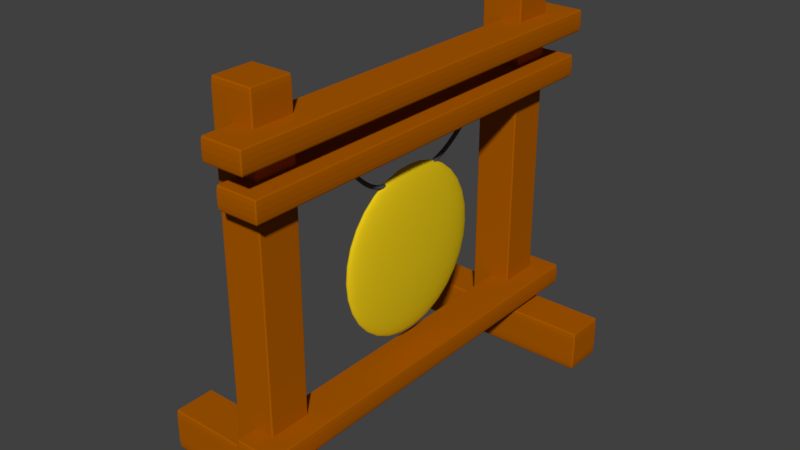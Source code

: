 # Source: Gong.blend  (saved by Blender 2.79.0; exported with 4.5.12 LTS)
import bpy
from mathutils import Matrix  # noqa: F401  (used for matrix-valued properties, if any)

bpy.ops.wm.read_factory_settings(use_empty=True)
scene = bpy.context.scene
scene.name = 'Scene'

# ---- collections
col_collection_1 = bpy.data.collections.new('Collection 1'); scene.collection.children.link(col_collection_1)

# ---- materials (node trees are filled in below, after node groups)
mat_string = bpy.data.materials.new('String')
mat_string.alpha_threshold = 0.0
mat_string.use_transparent_shadow = False
mat_string.diffuse_color = (0.1025, 0.1025, 0.1025, 1.0)
mat_string.roughness = 0.5
mat_wood = bpy.data.materials.new('Wood')
mat_wood.alpha_threshold = 0.0
mat_wood.use_transparent_shadow = False
mat_wood.diffuse_color = (0.4, 0.1, 0.0, 1.0)
mat_wood.roughness = 0.5
mat_gong = bpy.data.materials.new('Gong')
mat_gong.alpha_threshold = 0.0
mat_gong.use_transparent_shadow = False
mat_gong.diffuse_color = (0.8, 0.564, 0.008672, 1.0)
mat_gong.roughness = 0.5

# ---- material node trees

# ---- world
world_world = bpy.data.worlds.new('World'); scene.world = world_world
world_world.color = (0.05088, 0.05088, 0.05088)
world_world.use_sun_shadow = False
world_world.sun_shadow_jitter_overblur = 0.0
world_world.cycles.sampling_method = 'MANUAL'

# ---- meshes
me_cube_002 = bpy.data.meshes.new('Cube.002')
me_cube_002.from_pydata([(-1.404, -8.938, -0.7416), (-1.404, -9.0, -0.6791), (-1.466, -8.938, -0.6791), (-1.404, -8.969, -0.7332), (-1.435, -8.938, -0.7332), (-1.434, -8.967, -0.7251), (-1.435, -8.992, -0.6791), (-1.404, -8.992, -0.7103), (-1.434, -8.984, -0.709), (-1.458, -8.938, -0.7103), (-1.458, -8.969, -0.6791), (-1.45, -8.967, -0.709), (-1.404, -9.0, 1.196), (-1.404, -8.938, 1.258), (-1.466, -8.938, 1.196), (-1.404, -8.992, 1.227), (-1.435, -8.992, 1.196), (-1.434, -8.984, 1.226), (-1.435, -8.938, 1.25), (-1.404, -8.969, 1.25), (-1.434, -8.967, 1.242), (-1.458, -8.969, 1.196), (-1.458, -8.938, 1.227), (-1.45, -8.967, 1.226), (-1.404, -7.062, -0.7416), (-1.466, -7.062, -0.6791), (-1.404, -7.0, -0.6791), (-1.435, -7.062, -0.7332), (-1.404, -7.031, -0.7332), (-1.434, -7.033, -0.7251), (-1.458, -7.031, -0.6791), (-1.458, -7.062, -0.7103), (-1.45, -7.033, -0.709), (-1.404, -7.008, -0.7103), (-1.435, -7.008, -0.6791), (-1.434, -7.016, -0.709), (-1.404, -7.062, 1.258), (-1.404, -7.0, 1.196), (-1.466, -7.062, 1.196), (-1.404, -7.031, 1.25), (-1.435, -7.062, 1.25), (-1.434, -7.033, 1.242), (-1.435, -7.008, 1.196), (-1.404, -7.008, 1.227), (-1.434, -7.016, 1.226), (-1.458, -7.062, 1.227), (-1.458, -7.031, 1.196), (-1.45, -7.033, 1.226), (0.4712, -8.938, -0.7416), (0.5337, -8.938, -0.6791), (0.4712, -9.0, -0.6791), (0.5024, -8.938, -0.7332), (0.4712, -8.969, -0.7332), (0.5011, -8.967, -0.7251), (0.5254, -8.969, -0.6791), (0.5254, -8.938, -0.7103), (0.5172, -8.967, -0.709), (0.4712, -8.992, -0.7103), (0.5024, -8.992, -0.6791), (0.5011, -8.984, -0.709), (0.4712, -8.938, 1.258), (0.4712, -9.0, 1.196), (0.5337, -8.938, 1.196), (0.4712, -8.969, 1.25), (0.5024, -8.938, 1.25), (0.5011, -8.967, 1.242), (0.5024, -8.992, 1.196), (0.4712, -8.992, 1.227), (0.5011, -8.984, 1.226), (0.5254, -8.938, 1.227), (0.5254, -8.969, 1.196), (0.5172, -8.967, 1.226), (0.4712, -7.062, -0.7416), (0.4712, -7.0, -0.6791), (0.5337, -7.062, -0.6791), (0.4712, -7.031, -0.7332), (0.5024, -7.062, -0.7332), (0.5011, -7.033, -0.7251), (0.5024, -7.008, -0.6791), (0.4712, -7.008, -0.7103), (0.5011, -7.016, -0.709), (0.5254, -7.062, -0.7103), (0.5254, -7.031, -0.6791), (0.5172, -7.033, -0.709), (0.4712, -7.062, 1.258), (0.5337, -7.062, 1.196), (0.4712, -7.0, 1.196), (0.5024, -7.062, 1.25), (0.4712, -7.031, 1.25), (0.5011, -7.033, 1.242), (0.5254, -7.031, 1.196), (0.5254, -7.062, 1.227), (0.5172, -7.033, 1.226), (0.4712, -7.008, 1.227), (0.5024, -7.008, 1.196), (0.5011, -7.016, 1.226), (-0.4038, -10.44, 0.9459), (-0.4038, -10.5, 1.008), (-0.4663, -10.44, 1.008), (-0.4038, -10.47, 0.9543), (-0.435, -10.44, 0.9543), (-0.4337, -10.47, 0.9624), (-0.435, -10.49, 1.008), (-0.4038, -10.49, 0.9772), (-0.4337, -10.48, 0.9785), (-0.4579, -10.44, 0.9772), (-0.4579, -10.47, 1.008), (-0.4498, -10.47, 0.9785), (-0.4038, -10.5, 1.008), (-0.4038, -10.44, 1.071), (-0.4663, -10.44, 1.008), (-0.4038, -10.49, 1.04), (-0.435, -10.49, 1.008), (-0.4337, -10.48, 1.038), (-0.435, -10.44, 1.063), (-0.4038, -10.47, 1.063), (-0.4337, -10.47, 1.054), (-0.4579, -10.47, 1.008), (-0.4579, -10.44, 1.04), (-0.4498, -10.47, 1.038), (-0.4038, 10.44, 0.9459), (-0.4663, 10.44, 1.008), (-0.4038, 10.5, 1.008), (-0.435, 10.44, 0.9543), (-0.4038, 10.47, 0.9543), (-0.4337, 10.47, 0.9624), (-0.4579, 10.47, 1.008), (-0.4579, 10.44, 0.9772), (-0.4498, 10.47, 0.9785), (-0.4038, 10.49, 0.9772), (-0.435, 10.49, 1.008), (-0.4337, 10.48, 0.9785), (-0.4038, 10.44, 1.071), (-0.4038, 10.5, 1.008), (-0.4663, 10.44, 1.008), (-0.4038, 10.47, 1.063), (-0.435, 10.44, 1.063), (-0.4337, 10.47, 1.054), (-0.435, 10.49, 1.008), (-0.4038, 10.49, 1.04), (-0.4337, 10.48, 1.038), (-0.4579, 10.44, 1.04), (-0.4579, 10.47, 1.008), (-0.4498, 10.47, 1.038), (1.471, -10.44, 0.9459), (1.534, -10.44, 1.008), (1.471, -10.5, 1.008), (1.502, -10.44, 0.9543), (1.471, -10.47, 0.9543), (1.501, -10.47, 0.9624), (1.525, -10.47, 1.008), (1.525, -10.44, 0.9772), (1.517, -10.47, 0.9785), (1.471, -10.49, 0.9772), (1.502, -10.49, 1.008), (1.501, -10.48, 0.9785), (1.471, -10.44, 1.071), (1.471, -10.5, 1.008), (1.534, -10.44, 1.008), (1.471, -10.47, 1.063), (1.502, -10.44, 1.063), (1.501, -10.47, 1.054), (1.502, -10.49, 1.008), (1.471, -10.49, 1.04), (1.501, -10.48, 1.038), (1.525, -10.44, 1.04), (1.525, -10.47, 1.008), (1.517, -10.47, 1.038), (1.471, 10.44, 0.9459), (1.471, 10.5, 1.008), (1.534, 10.44, 1.008), (1.471, 10.47, 0.9543), (1.502, 10.44, 0.9543), (1.501, 10.47, 0.9624), (1.502, 10.49, 1.008), (1.471, 10.49, 0.9772), (1.501, 10.48, 0.9785), (1.525, 10.44, 0.9772), (1.525, 10.47, 1.008), (1.517, 10.47, 0.9785), (1.471, 10.44, 1.071), (1.534, 10.44, 1.008), (1.471, 10.5, 1.008), (1.502, 10.44, 1.063), (1.471, 10.47, 1.063), (1.501, 10.47, 1.054), (1.525, 10.47, 1.008), (1.525, 10.44, 1.04), (1.517, 10.47, 1.038), (1.471, 10.49, 1.04), (1.502, 10.49, 1.008), (1.501, 10.48, 1.038), (4.534, 8.938, -0.9291), (4.471, 8.938, -0.9916), (4.471, 9.0, -0.9291), (4.525, 8.938, -0.9603), (4.525, 8.969, -0.9291), (4.517, 8.967, -0.959), (4.471, 8.969, -0.9832), (4.502, 8.938, -0.9832), (4.501, 8.967, -0.9751), (4.502, 8.992, -0.9291), (4.471, 8.992, -0.9603), (4.501, 8.984, -0.959), (4.534, 7.063, -0.9291), (4.471, 7.0, -0.9291), (4.471, 7.063, -0.9916), (4.525, 7.031, -0.9291), (4.525, 7.063, -0.9603), (4.517, 7.033, -0.959), (4.471, 7.008, -0.9603), (4.502, 7.008, -0.9291), (4.501, 7.016, -0.959), (4.502, 7.063, -0.9832), (4.471, 7.031, -0.9832), (4.501, 7.033, -0.9751), (-5.404, 7.0, -0.9291), (-5.466, 7.063, -0.9291), (-5.404, 7.063, -0.9916), (-5.435, 7.008, -0.9291), (-5.404, 7.008, -0.9603), (-5.434, 7.016, -0.959), (-5.458, 7.063, -0.9603), (-5.458, 7.031, -0.9291), (-5.45, 7.033, -0.959), (-5.404, 7.031, -0.9832), (-5.435, 7.063, -0.9832), (-5.434, 7.033, -0.9751), (-5.404, 9.0, -0.9291), (-5.404, 8.938, -0.9916), (-5.466, 8.938, -0.9291), (-5.404, 8.992, -0.9603), (-5.435, 8.992, -0.9291), (-5.434, 8.984, -0.959), (-5.435, 8.938, -0.9832), (-5.404, 8.969, -0.9832), (-5.434, 8.967, -0.9751), (-5.458, 8.969, -0.9291), (-5.458, 8.938, -0.9603), (-5.45, 8.967, -0.959), (4.471, 9.0, -0.8041), (4.471, 8.937, -0.7416), (4.534, 8.937, -0.8041), (4.471, 8.992, -0.7729), (4.502, 8.992, -0.8041), (4.501, 8.984, -0.7742), (4.502, 8.937, -0.7499), (4.471, 8.969, -0.7499), (4.501, 8.967, -0.758), (4.525, 8.969, -0.8041), (4.525, 8.937, -0.7729), (4.517, 8.967, -0.7742), (4.471, 7.0, -0.8041), (4.534, 7.063, -0.8041), (4.471, 7.063, -0.7416), (4.502, 7.008, -0.8041), (4.471, 7.008, -0.7729), (4.501, 7.016, -0.7742), (4.525, 7.063, -0.7729), (4.525, 7.031, -0.8041), (4.517, 7.033, -0.7742), (4.471, 7.031, -0.7499), (4.502, 7.063, -0.7499), (4.501, 7.033, -0.758), (-5.466, 7.063, -0.8041), (-5.404, 7.0, -0.8041), (-5.404, 7.063, -0.7416), (-5.458, 7.031, -0.8041), (-5.458, 7.063, -0.7729), (-5.45, 7.033, -0.7742), (-5.404, 7.008, -0.7729), (-5.435, 7.008, -0.8041), (-5.434, 7.016, -0.7742), (-5.435, 7.063, -0.7499), (-5.404, 7.031, -0.7499), (-5.434, 7.033, -0.758), (-5.466, 8.938, -0.8041), (-5.404, 8.938, -0.7416), (-5.404, 9.0, -0.8041), (-5.458, 8.938, -0.7729), (-5.458, 8.969, -0.8041), (-5.45, 8.967, -0.7742), (-5.404, 8.969, -0.7499), (-5.435, 8.938, -0.7499), (-5.434, 8.967, -0.758), (-5.435, 8.992, -0.8041), (-5.404, 8.992, -0.7729), (-5.434, 8.984, -0.7742), (4.534, -7.062, -0.9291), (4.471, -7.062, -0.9916), (4.471, -7.0, -0.9291), (4.525, -7.062, -0.9603), (4.525, -7.031, -0.9291), (4.517, -7.033, -0.959), (4.471, -7.031, -0.9832), (4.502, -7.062, -0.9832), (4.501, -7.033, -0.9751), (4.502, -7.008, -0.9291), (4.471, -7.008, -0.9603), (4.501, -7.016, -0.959), (4.534, -8.937, -0.9291), (4.471, -9.0, -0.9291), (4.471, -8.937, -0.9916), (4.525, -8.969, -0.9291), (4.525, -8.937, -0.9603), (4.517, -8.967, -0.959), (4.471, -8.992, -0.9603), (4.502, -8.992, -0.9291), (4.501, -8.984, -0.959), (4.502, -8.937, -0.9832), (4.471, -8.969, -0.9832), (4.501, -8.967, -0.9751), (-5.404, -9.0, -0.9291), (-5.466, -8.937, -0.9291), (-5.404, -8.937, -0.9916), (-5.435, -8.992, -0.9291), (-5.404, -8.992, -0.9603), (-5.434, -8.984, -0.959), (-5.458, -8.937, -0.9603), (-5.458, -8.969, -0.9291), (-5.45, -8.967, -0.959), (-5.404, -8.969, -0.9832), (-5.435, -8.937, -0.9832), (-5.434, -8.967, -0.9751), (-5.404, -7.0, -0.9291), (-5.404, -7.062, -0.9916), (-5.466, -7.062, -0.9291), (-5.404, -7.008, -0.9603), (-5.435, -7.008, -0.9291), (-5.434, -7.016, -0.959), (-5.435, -7.062, -0.9832), (-5.404, -7.031, -0.9832), (-5.434, -7.033, -0.9751), (-5.458, -7.031, -0.9291), (-5.458, -7.062, -0.9603), (-5.45, -7.033, -0.959), (4.471, -7.0, -0.8041), (4.471, -7.063, -0.7416), (4.534, -7.063, -0.8041), (4.471, -7.008, -0.7729), (4.502, -7.008, -0.8041), (4.501, -7.016, -0.7742), (4.502, -7.063, -0.7499), (4.471, -7.031, -0.7499), (4.501, -7.033, -0.758), (4.525, -7.031, -0.8041), (4.525, -7.063, -0.7729), (4.517, -7.033, -0.7742), (4.471, -9.0, -0.8041), (4.534, -8.937, -0.8041), (4.471, -8.938, -0.7416), (4.502, -8.992, -0.8041), (4.471, -8.992, -0.7729), (4.501, -8.984, -0.7742), (4.525, -8.938, -0.7729), (4.525, -8.969, -0.8041), (4.517, -8.967, -0.7742), (4.471, -8.969, -0.7499), (4.502, -8.938, -0.7499), (4.501, -8.967, -0.758), (-5.466, -8.937, -0.8041), (-5.404, -9.0, -0.8041), (-5.404, -8.937, -0.7416), (-5.458, -8.969, -0.8041), (-5.458, -8.937, -0.7729), (-5.45, -8.967, -0.7742), (-5.404, -8.992, -0.7729), (-5.435, -8.992, -0.8041), (-5.434, -8.984, -0.7742), (-5.435, -8.937, -0.7499), (-5.404, -8.969, -0.7499), (-5.434, -8.967, -0.758), (-5.466, -7.062, -0.8041), (-5.404, -7.062, -0.7416), (-5.404, -7.0, -0.8041), (-5.458, -7.062, -0.7729), (-5.458, -7.031, -0.8041), (-5.45, -7.033, -0.7742), (-5.404, -7.031, -0.7499), (-5.435, -7.062, -0.7499), (-5.434, -7.033, -0.758), (-5.435, -7.008, -0.8041), (-5.404, -7.008, -0.7729), (-5.434, -7.016, -0.7742), (-1.404, 7.063, -0.7416), (-1.404, 7.0, -0.6791), (-1.466, 7.063, -0.6791), (-1.404, 7.031, -0.7332), (-1.435, 7.063, -0.7332), (-1.434, 7.033, -0.7251), (-1.435, 7.008, -0.6791), (-1.404, 7.008, -0.7103), (-1.434, 7.016, -0.709), (-1.458, 7.063, -0.7103), (-1.458, 7.031, -0.6791), (-1.45, 7.033, -0.709), (-1.404, 7.0, 1.196), (-1.404, 7.063, 1.258), (-1.466, 7.063, 1.196), (-1.404, 7.008, 1.227), (-1.435, 7.008, 1.196), (-1.434, 7.016, 1.226), (-1.435, 7.063, 1.25), (-1.404, 7.031, 1.25), (-1.434, 7.033, 1.242), (-1.458, 7.031, 1.196), (-1.458, 7.063, 1.227), (-1.45, 7.033, 1.226), (-1.404, 8.938, -0.7416), (-1.466, 8.938, -0.6791), (-1.404, 9.0, -0.6791), (-1.435, 8.938, -0.7332), (-1.404, 8.969, -0.7332), (-1.434, 8.967, -0.7251), (-1.458, 8.969, -0.6791), (-1.458, 8.938, -0.7103), (-1.45, 8.967, -0.709), (-1.404, 8.992, -0.7103), (-1.435, 8.992, -0.6791), (-1.434, 8.984, -0.709), (-1.404, 8.938, 1.258), (-1.404, 9.0, 1.196), (-1.466, 8.938, 1.196), (-1.404, 8.969, 1.25), (-1.435, 8.938, 1.25), (-1.434, 8.967, 1.242), (-1.435, 8.992, 1.196), (-1.404, 8.992, 1.227), (-1.434, 8.984, 1.226), (-1.458, 8.938, 1.227), (-1.458, 8.969, 1.196), (-1.45, 8.967, 1.226), (0.4712, 7.063, -0.7416), (0.5337, 7.063, -0.6791), (0.4712, 7.0, -0.6791), (0.5024, 7.063, -0.7332), (0.4712, 7.031, -0.7332), (0.5011, 7.033, -0.7251), (0.5254, 7.031, -0.6791), (0.5254, 7.063, -0.7103), (0.5172, 7.033, -0.709), (0.4712, 7.008, -0.7103), (0.5024, 7.008, -0.6791), (0.5011, 7.016, -0.709), (0.4712, 7.063, 1.258), (0.4712, 7.0, 1.196), (0.5337, 7.063, 1.196), (0.4712, 7.031, 1.25), (0.5024, 7.063, 1.25), (0.5011, 7.033, 1.242), (0.5024, 7.008, 1.196), (0.4712, 7.008, 1.227), (0.5011, 7.016, 1.226), (0.5254, 7.063, 1.227), (0.5254, 7.031, 1.196), (0.5172, 7.033, 1.226), (0.4712, 8.938, -0.7416), (0.4712, 9.0, -0.6791), (0.5337, 8.938, -0.6791), (0.4712, 8.969, -0.7332), (0.5024, 8.938, -0.7332), (0.5011, 8.967, -0.7251), (0.5024, 8.992, -0.6791), (0.4712, 8.992, -0.7103), (0.5011, 8.984, -0.709), (0.5254, 8.938, -0.7103), (0.5254, 8.969, -0.6791), (0.5172, 8.967, -0.709), (0.4712, 8.938, 1.258), (0.5337, 8.938, 1.196), (0.4712, 9.0, 1.196), (0.5024, 8.938, 1.25), (0.4712, 8.969, 1.25), (0.5011, 8.967, 1.242), (0.5254, 8.969, 1.196), (0.5254, 8.938, 1.227), (0.5172, 8.967, 1.226), (0.4712, 8.992, 1.227), (0.5024, 8.992, 1.196), (0.5011, 8.984, 1.226), (-0.4038, -9.938, 0.6959), (-0.4038, -10.0, 0.7584), (-0.4663, -9.938, 0.7584), (-0.4038, -9.969, 0.7043), (-0.435, -9.938, 0.7043), (-0.4337, -9.967, 0.7124), (-0.435, -9.992, 0.7584), (-0.4038, -9.992, 0.7272), (-0.4337, -9.984, 0.7285), (-0.4579, -9.938, 0.7272), (-0.4579, -9.969, 0.7584), (-0.4498, -9.967, 0.7285), (-0.4038, -10.0, 0.7584), (-0.4038, -9.938, 0.8209), (-0.4663, -9.938, 0.7584), (-0.4038, -9.992, 0.7896), (-0.435, -9.992, 0.7584), (-0.4337, -9.984, 0.7883), (-0.435, -9.938, 0.8126), (-0.4038, -9.969, 0.8126), (-0.4337, -9.967, 0.8045), (-0.4579, -9.969, 0.7584), (-0.4579, -9.938, 0.7896), (-0.4498, -9.967, 0.7883), (-0.4038, 9.938, 0.6959), (-0.4663, 9.938, 0.7584), (-0.4038, 10.0, 0.7584), (-0.435, 9.938, 0.7043), (-0.4038, 9.969, 0.7043), (-0.4337, 9.967, 0.7124), (-0.4579, 9.969, 0.7584), (-0.4579, 9.938, 0.7272), (-0.4498, 9.967, 0.7285), (-0.4038, 9.992, 0.7272), (-0.435, 9.992, 0.7584), (-0.4337, 9.984, 0.7285), (-0.4038, 9.938, 0.8209), (-0.4038, 10.0, 0.7584), (-0.4663, 9.938, 0.7584), (-0.4038, 9.969, 0.8126), (-0.435, 9.938, 0.8126), (-0.4337, 9.967, 0.8045), (-0.435, 9.992, 0.7584), (-0.4038, 9.992, 0.7896), (-0.4337, 9.984, 0.7883), (-0.4579, 9.938, 0.7896), (-0.4579, 9.969, 0.7584), (-0.4498, 9.967, 0.7883), (1.471, -9.938, 0.6959), (1.534, -9.938, 0.7584), (1.471, -10.0, 0.7584), (1.502, -9.938, 0.7043), (1.471, -9.969, 0.7043), (1.501, -9.967, 0.7124), (1.525, -9.969, 0.7584), (1.525, -9.938, 0.7272), (1.517, -9.967, 0.7285), (1.471, -9.992, 0.7272), (1.502, -9.992, 0.7584), (1.501, -9.984, 0.7285), (1.471, -9.938, 0.8209), (1.471, -10.0, 0.7584), (1.534, -9.938, 0.7584), (1.471, -9.969, 0.8126), (1.502, -9.938, 0.8126), (1.501, -9.967, 0.8045), (1.502, -9.992, 0.7584), (1.471, -9.992, 0.7896), (1.501, -9.984, 0.7883), (1.525, -9.938, 0.7896), (1.525, -9.969, 0.7584), (1.517, -9.967, 0.7883), (1.471, 9.938, 0.6959), (1.471, 10.0, 0.7584), (1.534, 9.938, 0.7584), (1.471, 9.969, 0.7043), (1.502, 9.938, 0.7043), (1.501, 9.967, 0.7124), (1.502, 9.992, 0.7584), (1.471, 9.992, 0.7272), (1.501, 9.984, 0.7285), (1.525, 9.938, 0.7272), (1.525, 9.969, 0.7584), (1.517, 9.967, 0.7285), (1.471, 9.938, 0.8209), (1.534, 9.938, 0.7584), (1.471, 10.0, 0.7584), (1.502, 9.938, 0.8126), (1.471, 9.969, 0.8126), (1.501, 9.967, 0.8045), (1.525, 9.969, 0.7584), (1.525, 9.938, 0.7896), (1.517, 9.967, 0.7883), (1.471, 9.992, 0.7896), (1.502, 9.992, 0.7584), (1.501, 9.984, 0.7883), (-0.4038, -9.938, -0.6791), (-0.4038, -10.0, -0.6166), (-0.4663, -9.938, -0.6166), (-0.4038, -9.969, -0.6707), (-0.435, -9.938, -0.6707), (-0.4337, -9.967, -0.6626), (-0.435, -9.992, -0.6166), (-0.4038, -9.992, -0.6478), (-0.4337, -9.984, -0.6465), (-0.4579, -9.938, -0.6478), (-0.4579, -9.969, -0.6166), (-0.4498, -9.967, -0.6465), (-0.4038, -10.0, -0.6166), (-0.4038, -9.938, -0.5541), (-0.4663, -9.938, -0.6166), (-0.4038, -9.992, -0.5854), (-0.435, -9.992, -0.6166), (-0.4337, -9.984, -0.5867), (-0.435, -9.938, -0.5624), (-0.4038, -9.969, -0.5624), (-0.4337, -9.967, -0.5705), (-0.4579, -9.969, -0.6166), (-0.4579, -9.938, -0.5854), (-0.4498, -9.967, -0.5867), (-0.4038, 9.938, -0.6791), (-0.4663, 9.938, -0.6166), (-0.4038, 10.0, -0.6166), (-0.435, 9.938, -0.6707), (-0.4038, 9.969, -0.6707), (-0.4337, 9.967, -0.6626), (-0.4579, 9.969, -0.6166), (-0.4579, 9.938, -0.6478), (-0.4498, 9.967, -0.6465), (-0.4038, 9.992, -0.6478), (-0.435, 9.992, -0.6166), (-0.4337, 9.984, -0.6465), (-0.4038, 9.938, -0.5541), (-0.4038, 10.0, -0.6166), (-0.4663, 9.938, -0.6166), (-0.4038, 9.969, -0.5624), (-0.435, 9.938, -0.5624), (-0.4337, 9.967, -0.5705), (-0.435, 9.992, -0.6166), (-0.4038, 9.992, -0.5854), (-0.4337, 9.984, -0.5867), (-0.4579, 9.938, -0.5854), (-0.4579, 9.969, -0.6166), (-0.4498, 9.967, -0.5867), (1.471, -9.938, -0.6791), (1.534, -9.938, -0.6166), (1.471, -10.0, -0.6166), (1.502, -9.938, -0.6707), (1.471, -9.969, -0.6707), (1.501, -9.967, -0.6626), (1.525, -9.969, -0.6166), (1.525, -9.938, -0.6478), (1.517, -9.967, -0.6465), (1.471, -9.992, -0.6478), (1.502, -9.992, -0.6166), (1.501, -9.984, -0.6465), (1.471, -9.938, -0.5541), (1.471, -10.0, -0.6166), (1.534, -9.938, -0.6166), (1.471, -9.969, -0.5624), (1.502, -9.938, -0.5624), (1.501, -9.967, -0.5705), (1.502, -9.992, -0.6166), (1.471, -9.992, -0.5854), (1.501, -9.984, -0.5867), (1.525, -9.938, -0.5854), (1.525, -9.969, -0.6166), (1.517, -9.967, -0.5867), (1.471, 9.938, -0.6791), (1.471, 10.0, -0.6166), (1.534, 9.938, -0.6166), (1.471, 9.969, -0.6707), (1.502, 9.938, -0.6707), (1.501, 9.967, -0.6626), (1.502, 9.992, -0.6166), (1.471, 9.992, -0.6478), (1.501, 9.984, -0.6465), (1.525, 9.938, -0.6478), (1.525, 9.969, -0.6166), (1.517, 9.967, -0.6465), (1.471, 9.938, -0.5541), (1.534, 9.938, -0.6166), (1.471, 10.0, -0.6166), (1.502, 9.938, -0.5624), (1.471, 9.969, -0.5624), (1.501, 9.967, -0.5705), (1.525, 9.969, -0.6166), (1.525, 9.938, -0.5854), (1.517, 9.967, -0.5867), (1.471, 9.992, -0.5854), (1.502, 9.992, -0.6166), (1.501, 9.984, -0.5867), (0.03371, 0.7804, 0.4988), (0.04596, 0.7742, 0.4988), (0.05774, 1.519, 0.4704), (0.06859, 2.205, 0.4242), (0.07811, 2.806, 0.362), (0.08592, 3.3, 0.2862), (0.09172, 3.666, 0.1998), (0.09529, 3.892, 0.106), (0.0965, 3.968, 0.008427), (0.09529, 3.892, -0.08912), (0.09172, 3.666, -0.1829), (0.08592, 3.3, -0.2694), (0.07811, 2.806, -0.3451), (0.06859, 2.205, -0.4073), (0.05774, 1.519, -0.4535), (0.04596, 0.7742, -0.482), (0.05801, 0.7558, 0.4988), (0.08139, 1.483, 0.4704), (0.1029, 2.152, 0.4242), (0.1218, 2.74, 0.362), (0.1373, 3.221, 0.2862), (0.1488, 3.579, 0.1998), (0.1559, 3.8, 0.106), (0.1583, 3.874, 0.008427), (0.1559, 3.8, -0.08912), (0.1488, 3.579, -0.1829), (0.1373, 3.221, -0.2694), (0.1218, 2.74, -0.3451), (0.1029, 2.152, -0.4073), (0.08139, 1.483, -0.4535), (0.05801, 0.7558, -0.482), (0.06969, 0.7256, 0.4988), (0.1043, 1.423, 0.4704), (0.1362, 2.066, 0.4242), (0.1641, 2.63, 0.362), (0.1871, 3.092, 0.2862), (0.2041, 3.436, 0.1998), (0.2146, 3.648, 0.106), (0.2181, 3.719, 0.008427), (0.2146, 3.648, -0.08912), (0.2041, 3.436, -0.1829), (0.1871, 3.092, -0.2694), (0.1641, 2.63, -0.3451), (0.1362, 2.066, -0.4073), (0.1043, 1.423, -0.4535), (0.06969, 0.7256, -0.482), (0.08079, 0.6838, 0.4988), (0.1261, 1.341, 0.4704), (0.1678, 1.947, 0.4242), (0.2044, 2.479, 0.362), (0.2344, 2.914, 0.2862), (0.2567, 3.238, 0.1998), (0.2704, 3.438, 0.106), (0.2751, 3.505, 0.008427), (0.2704, 3.438, -0.08912), (0.2567, 3.238, -0.1829), (0.2344, 2.914, -0.2694), (0.2044, 2.479, -0.3451), (0.1678, 1.947, -0.4073), (0.1261, 1.341, -0.4535), (0.08079, 0.6838, -0.482), (0.09116, 0.6313, 0.4988), (0.1464, 1.238, 0.4704), (0.1973, 1.798, 0.4242), (0.2419, 2.288, 0.362), (0.2786, 2.691, 0.2862), (0.3058, 2.99, 0.1998), (0.3225, 3.174, 0.106), (0.3282, 3.236, 0.008427), (0.3225, 3.174, -0.08912), (0.3058, 2.99, -0.1829), (0.2786, 2.691, -0.2694), (0.2419, 2.288, -0.3451), (0.1973, 1.798, -0.4073), (0.1464, 1.238, -0.4535), (0.09116, 0.6313, -0.482), (0.1006, 0.5689, 0.4988), (0.1649, 1.116, 0.4704), (0.2242, 1.62, 0.4242), (0.2762, 2.062, 0.362), (0.3189, 2.424, 0.2862), (0.3506, 2.694, 0.1998), (0.3701, 2.86, 0.106), (0.3767, 2.916, 0.008427), (0.3701, 2.86, -0.08912), (0.3506, 2.694, -0.1829), (0.3189, 2.424, -0.2694), (0.2762, 2.062, -0.3451), (0.2242, 1.62, -0.4073), (0.1649, 1.116, -0.4535), (0.1006, 0.5689, -0.482), (0.109, 0.4974, 0.4988), (0.1814, 0.9757, 0.4704), (0.2482, 1.417, 0.4242), (0.3067, 1.803, 0.362), (0.3547, 2.12, 0.2862), (0.3903, 2.356, 0.1998), (0.4123, 2.501, 0.106), (0.4197, 2.55, 0.008427), (0.4123, 2.501, -0.08912), (0.3903, 2.356, -0.1829), (0.3547, 2.12, -0.2694), (0.3067, 1.803, -0.3451), (0.2482, 1.417, -0.4073), (0.1814, 0.9757, -0.4535), (0.109, 0.4974, -0.482), (0.1162, 0.4181, 0.4988), (0.1956, 0.8202, 0.4704), (0.2687, 1.191, 0.4242), (0.3328, 1.516, 0.362), (0.3854, 1.782, 0.2862), (0.4245, 1.98, 0.1998), (0.4486, 2.102, 0.106), (0.4567, 2.143, 0.008427), (0.4486, 2.102, -0.08912), (0.4245, 1.98, -0.1829), (0.3854, 1.782, -0.2694), (0.3328, 1.516, -0.3451), (0.2687, 1.191, -0.4073), (0.1956, 0.8202, -0.4535), (0.1162, 0.4181, -0.482), (0.1221, 0.3323, 0.4988), (0.2072, 0.6518, 0.4704), (0.2856, 0.9462, 0.4242), (0.3542, 1.204, 0.362), (0.4106, 1.416, 0.2862), (0.4525, 1.573, 0.1998), (0.4783, 1.67, 0.106), (0.487, 1.703, 0.008427), (0.4783, 1.67, -0.08912), (0.4525, 1.573, -0.1829), (0.4106, 1.416, -0.2694), (0.3542, 1.204, -0.3451), (0.2856, 0.9462, -0.4073), (0.2072, 0.6518, -0.4535), (0.1221, 0.3323, -0.482), (0.1267, 0.2411, 0.4988), (0.216, 0.473, 0.4704), (0.2984, 0.6867, 0.4242), (0.3706, 0.874, 0.362), (0.4299, 1.028, 0.2862), (0.4739, 1.142, 0.1998), (0.501, 1.212, 0.106), (0.5102, 1.236, 0.008427), (0.501, 1.212, -0.08912), (0.4739, 1.142, -0.1829), (0.4299, 1.028, -0.2694), (0.3706, 0.874, -0.3451), (0.2984, 0.6867, -0.4073), (0.216, 0.473, -0.4535), (0.1267, 0.2411, -0.482), (0.1297, 0.1462, 0.4988), (0.222, 0.2868, 0.4704), (0.3071, 0.4164, 0.4242), (0.3817, 0.53, 0.362), (0.4429, 0.6232, 0.2862), (0.4884, 0.6925, 0.1998), (0.5164, 0.7351, 0.106), (0.5258, 0.7495, 0.008427), (0.5164, 0.7351, -0.08912), (0.4884, 0.6925, -0.1829), (0.4429, 0.6232, -0.2694), (0.3817, 0.53, -0.3451), (0.3071, 0.4164, -0.4073), (0.222, 0.2868, -0.4535), (0.1297, 0.1462, -0.482), (0.1313, 0.049, 0.4988), (0.225, 0.09611, 0.4704), (0.3115, 0.1395, 0.4242), (0.3873, 0.1776, 0.362), (0.4494, 0.2088, 0.2862), (0.4956, 0.232, 0.1998), (0.5241, 0.2463, 0.106), (0.5337, 0.2512, 0.008427), (0.5241, 0.2463, -0.08912), (0.4956, 0.232, -0.1829), (0.4494, 0.2088, -0.2694), (0.3873, 0.1776, -0.3451), (0.3115, 0.1395, -0.4073), (0.225, 0.09611, -0.4535), (0.1313, 0.049, -0.482), (0.1313, -0.049, 0.4988), (0.225, -0.09612, 0.4704), (0.3115, -0.1395, 0.4242), (0.3873, -0.1776, 0.362), (0.4494, -0.2088, 0.2862), (0.4956, -0.232, 0.1998), (0.5241, -0.2463, 0.106), (0.5337, -0.2512, 0.008427), (0.5241, -0.2463, -0.08912), (0.4956, -0.232, -0.1829), (0.4494, -0.2088, -0.2694), (0.3873, -0.1776, -0.3451), (0.3115, -0.1395, -0.4073), (0.225, -0.09612, -0.4535), (0.1313, -0.049, -0.482), (0.1297, -0.1462, 0.4988), (0.222, -0.2868, 0.4704), (0.3071, -0.4164, 0.4242), (0.3817, -0.53, 0.362), (0.4429, -0.6232, 0.2862), (0.4884, -0.6925, 0.1998), (0.5164, -0.7351, 0.106), (0.5258, -0.7495, 0.008427), (0.5164, -0.7351, -0.08912), (0.4884, -0.6925, -0.1829), (0.4429, -0.6232, -0.2694), (0.3817, -0.53, -0.3451), (0.3071, -0.4164, -0.4073), (0.222, -0.2868, -0.4535), (0.1297, -0.1462, -0.482), (0.1267, -0.2411, 0.4988), (0.216, -0.473, 0.4704), (0.2984, -0.6867, 0.4242), (0.3706, -0.874, 0.362), (0.4299, -1.028, 0.2862), (0.4739, -1.142, 0.1998), (0.501, -1.212, 0.106), (0.5102, -1.236, 0.008427), (0.501, -1.212, -0.08912), (0.4739, -1.142, -0.1829), (0.4299, -1.028, -0.2694), (0.3706, -0.874, -0.3451), (0.2984, -0.6867, -0.4073), (0.216, -0.473, -0.4535), (0.1267, -0.2411, -0.482), (0.1221, -0.3323, 0.4988), (0.2072, -0.6518, 0.4704), (0.2856, -0.9462, 0.4242), (0.3542, -1.204, 0.362), (0.4106, -1.416, 0.2862), (0.4525, -1.573, 0.1998), (0.4783, -1.67, 0.106), (0.487, -1.703, 0.008427), (0.4783, -1.67, -0.08912), (0.4525, -1.573, -0.1829), (0.4106, -1.416, -0.2694), (0.3542, -1.204, -0.3451), (0.2856, -0.9462, -0.4073), (0.2072, -0.6518, -0.4535), (0.1221, -0.3323, -0.482), (0.1162, -0.4181, 0.4988), (0.1956, -0.8202, 0.4704), (0.2687, -1.191, 0.4242), (0.3328, -1.516, 0.362), (0.3854, -1.782, 0.2862), (0.4245, -1.98, 0.1998), (0.4486, -2.102, 0.106), (0.4567, -2.143, 0.008427), (0.4486, -2.102, -0.08912), (0.4245, -1.98, -0.1829), (0.3854, -1.782, -0.2694), (0.3328, -1.516, -0.3451), (0.2687, -1.191, -0.4073), (0.1956, -0.8202, -0.4535), (0.1162, -0.4181, -0.482), (0.109, -0.4974, 0.4988), (0.1814, -0.9757, 0.4704), (0.2482, -1.417, 0.4242), (0.3067, -1.803, 0.362), (0.3547, -2.12, 0.2862), (0.3903, -2.356, 0.1998), (0.4123, -2.501, 0.106), (0.4197, -2.55, 0.008427), (0.4123, -2.501, -0.08912), (0.3903, -2.356, -0.1829), (0.3547, -2.12, -0.2694), (0.3067, -1.803, -0.3451), (0.2482, -1.417, -0.4073), (0.1814, -0.9757, -0.4535), (0.109, -0.4974, -0.482), (0.1006, -0.5689, 0.4988), (0.1649, -1.116, 0.4704), (0.2242, -1.62, 0.4242), (0.2762, -2.062, 0.362), (0.3189, -2.424, 0.2862), (0.3506, -2.694, 0.1998), (0.3701, -2.86, 0.106), (0.3767, -2.916, 0.008427), (0.3701, -2.86, -0.08912), (0.3506, -2.694, -0.1829), (0.3189, -2.424, -0.2694), (0.2762, -2.062, -0.3451), (0.2242, -1.62, -0.4073), (0.1649, -1.116, -0.4535), (0.1006, -0.5689, -0.482), (0.09116, -0.6313, 0.4988), (0.1464, -1.238, 0.4704), (0.1973, -1.798, 0.4242), (0.2419, -2.288, 0.362), (0.2786, -2.691, 0.2862), (0.3058, -2.99, 0.1998), (0.3225, -3.174, 0.106), (0.3282, -3.236, 0.008427), (0.3225, -3.174, -0.08912), (0.3058, -2.99, -0.1829), (0.2786, -2.691, -0.2694), (0.2419, -2.288, -0.3451), (0.1973, -1.798, -0.4073), (0.1464, -1.238, -0.4535), (0.09116, -0.6313, -0.482), (0.08079, -0.6838, 0.4988), (0.1261, -1.341, 0.4704), (0.1678, -1.947, 0.4242), (0.2044, -2.479, 0.362), (0.2344, -2.914, 0.2862), (0.2567, -3.238, 0.1998), (0.2704, -3.438, 0.106), (0.2751, -3.505, 0.008427), (0.2704, -3.438, -0.08912), (0.2567, -3.238, -0.1829), (0.2344, -2.914, -0.2694), (0.2044, -2.479, -0.3451), (0.1678, -1.947, -0.4073), (0.1261, -1.341, -0.4535), (0.08079, -0.6838, -0.482), (0.06969, -0.7256, 0.4988), (0.1043, -1.423, 0.4704), (0.1362, -2.066, 0.4242), (0.1641, -2.63, 0.362), (0.1871, -3.092, 0.2862), (0.2041, -3.436, 0.1998), (0.2146, -3.648, 0.106), (0.2181, -3.719, 0.008427), (0.2146, -3.648, -0.08912), (0.2041, -3.436, -0.1829), (0.1871, -3.092, -0.2694), (0.1641, -2.63, -0.3451), (0.1362, -2.066, -0.4073), (0.1043, -1.423, -0.4535), (0.06969, -0.7256, -0.482), (0.05801, -0.7558, 0.4988), (0.08139, -1.483, 0.4704), (0.1029, -2.152, 0.4242), (0.1218, -2.74, 0.362), (0.1373, -3.221, 0.2862), (0.1488, -3.579, 0.1998), (0.1559, -3.8, 0.106), (0.1583, -3.874, 0.008427), (0.1559, -3.8, -0.08912), (0.1488, -3.579, -0.1829), (0.1373, -3.221, -0.2694), (0.1218, -2.74, -0.3451), (0.1029, -2.152, -0.4073), (0.08139, -1.483, -0.4535), (0.05801, -0.7558, -0.482), (0.04596, -0.7742, 0.4988), (0.05774, -1.519, 0.4704), (0.06859, -2.205, 0.4242), (0.07811, -2.806, 0.362), (0.08592, -3.3, 0.2862), (0.09172, -3.666, 0.1998), (0.09529, -3.892, 0.106), (0.0965, -3.968, 0.008427), (0.09529, -3.892, -0.08912), (0.09172, -3.666, -0.1829), (0.08592, -3.3, -0.2694), (0.07811, -2.806, -0.3451), (0.06859, -2.205, -0.4073), (0.05774, -1.519, -0.4535), (0.04596, -0.7742, -0.482), (0.03371, -0.7804, 0.4988), (0.03371, -1.531, 0.4704), (0.03371, -2.222, 0.4242), (0.03371, -2.828, 0.362), (0.03371, -3.326, 0.2862), (0.03371, -3.696, 0.1998), (0.03371, -3.923, 0.106), (0.03371, -4.0, 0.008427), (0.03371, -3.923, -0.08912), (0.03371, -3.696, -0.1829), (0.03371, -3.326, -0.2694), (0.03371, -2.828, -0.3451), (0.03371, -2.222, -0.4073), (0.03371, -1.531, -0.4535), (0.03371, -0.7804, -0.482), (0.02146, -0.7742, 0.4988), (0.009679, -1.519, 0.4704), (-0.001177, -2.205, 0.4242), (-0.01069, -2.806, 0.362), (-0.0185, -3.3, 0.2862), (-0.0243, -3.666, 0.1998), (-0.02788, -3.892, 0.106), (-0.02908, -3.968, 0.008427), (-0.02788, -3.892, -0.08912), (-0.0243, -3.666, -0.1829), (-0.0185, -3.3, -0.2694), (-0.01069, -2.806, -0.3451), (-0.001177, -2.205, -0.4073), (0.009679, -1.519, -0.4535), (0.02146, -0.7742, -0.482), (0.03371, -1.907e-06, 0.5084), (0.009401, -0.7558, 0.4988), (-0.01397, -1.483, 0.4704), (-0.03551, -2.152, 0.4242), (-0.05439, -2.74, 0.362), (-0.06989, -3.221, 0.2862), (-0.0814, -3.579, 0.1998), (-0.08849, -3.8, 0.106), (-0.09088, -3.874, 0.008427), (-0.08849, -3.8, -0.08912), (-0.0814, -3.579, -0.1829), (-0.06989, -3.221, -0.2694), (-0.05439, -2.74, -0.3451), (-0.03551, -2.152, -0.4073), (-0.01397, -1.483, -0.4535), (0.009401, -0.7558, -0.482), (-0.002272, -0.7256, 0.4988), (-0.03687, -1.423, 0.4704), (-0.06875, -2.066, 0.4242), (-0.0967, -2.63, 0.362), (-0.1196, -3.092, 0.2862), (-0.1367, -3.436, 0.1998), (-0.1472, -3.648, 0.106), (-0.1507, -3.719, 0.008427), (-0.1472, -3.648, -0.08912), (-0.1367, -3.436, -0.1829), (-0.1196, -3.092, -0.2694), (-0.0967, -2.63, -0.3451), (-0.06875, -2.066, -0.4073), (-0.03687, -1.423, -0.4535), (-0.002272, -0.7256, -0.482), (-0.01338, -0.6838, 0.4988), (-0.05865, -1.341, 0.4704), (-0.1004, -1.947, 0.4242), (-0.137, -2.479, 0.362), (-0.167, -2.914, 0.2862), (-0.1893, -3.238, 0.1998), (-0.203, -3.438, 0.106), (-0.2076, -3.505, 0.008427), (-0.203, -3.438, -0.08912), (-0.1893, -3.238, -0.1829), (-0.167, -2.914, -0.2694), (-0.137, -2.479, -0.3451), (-0.1004, -1.947, -0.4073), (-0.05865, -1.341, -0.4535), (-0.01338, -0.6838, -0.482), (-0.02374, -0.6313, 0.4988), (-0.07898, -1.238, 0.4704), (-0.1299, -1.798, 0.4242), (-0.1745, -2.288, 0.362), (-0.2111, -2.691, 0.2862), (-0.2384, -2.99, 0.1998), (-0.2551, -3.174, 0.106), (-0.2608, -3.236, 0.008427), (-0.2551, -3.174, -0.08912), (-0.2384, -2.99, -0.1829), (-0.2111, -2.691, -0.2694), (-0.1745, -2.288, -0.3451), (-0.1299, -1.798, -0.4073), (-0.07898, -1.238, -0.4535), (-0.02374, -0.6313, -0.482), (0.03371, -9.537e-07, -0.4916), (-0.0332, -0.5689, 0.4988), (-0.09753, -1.116, 0.4704), (-0.1568, -1.62, 0.4242), (-0.2088, -2.062, 0.362), (-0.2514, -2.424, 0.2862), (-0.2831, -2.694, 0.1998), (-0.3027, -2.86, 0.106), (-0.3092, -2.916, 0.008427), (-0.3027, -2.86, -0.08912), (-0.2831, -2.694, -0.1829), (-0.2514, -2.424, -0.2694), (-0.2088, -2.062, -0.3451), (-0.1568, -1.62, -0.4073), (-0.09753, -1.116, -0.4535), (-0.0332, -0.5689, -0.482), (-0.0416, -0.4974, 0.4988), (-0.114, -0.9757, 0.4704), (-0.1808, -1.417, 0.4242), (-0.2392, -1.803, 0.362), (-0.2873, -2.12, 0.2862), (-0.3229, -2.356, 0.1998), (-0.3449, -2.501, 0.106), (-0.3523, -2.55, 0.008427), (-0.3449, -2.501, -0.08912), (-0.3229, -2.356, -0.1829), (-0.2873, -2.12, -0.2694), (-0.2392, -1.803, -0.3451), (-0.1808, -1.417, -0.4073), (-0.114, -0.9757, -0.4535), (-0.0416, -0.4974, -0.482), (-0.04882, -0.4181, 0.4988), (-0.1282, -0.8202, 0.4704), (-0.2013, -1.191, 0.4242), (-0.2654, -1.516, 0.362), (-0.318, -1.782, 0.2862), (-0.3571, -1.98, 0.1998), (-0.3812, -2.102, 0.106), (-0.3893, -2.143, 0.008427), (-0.3812, -2.102, -0.08912), (-0.3571, -1.98, -0.1829), (-0.318, -1.782, -0.2694), (-0.2654, -1.516, -0.3451), (-0.2013, -1.191, -0.4073), (-0.1282, -0.8202, -0.4535), (-0.04882, -0.4181, -0.482), (-0.05473, -0.3323, 0.4988), (-0.1398, -0.6518, 0.4704), (-0.2181, -0.9462, 0.4242), (-0.2868, -1.204, 0.362), (-0.3432, -1.416, 0.2862), (-0.3851, -1.573, 0.1998), (-0.4109, -1.67, 0.106), (-0.4196, -1.703, 0.008427), (-0.4109, -1.67, -0.08912), (-0.3851, -1.573, -0.1829), (-0.3432, -1.416, -0.2694), (-0.2868, -1.204, -0.3451), (-0.2181, -0.9462, -0.4073), (-0.1398, -0.6518, -0.4535), (-0.05473, -0.3323, -0.482), (-0.05925, -0.2411, 0.4988), (-0.1486, -0.473, 0.4704), (-0.231, -0.6867, 0.4242), (-0.3032, -0.874, 0.362), (-0.3625, -1.028, 0.2862), (-0.4065, -1.142, 0.1998), (-0.4336, -1.212, 0.106), (-0.4428, -1.236, 0.008427), (-0.4336, -1.212, -0.08912), (-0.4065, -1.142, -0.1829), (-0.3625, -1.028, -0.2694), (-0.3032, -0.874, -0.3451), (-0.231, -0.6867, -0.4073), (-0.1486, -0.473, -0.4535), (-0.05925, -0.2411, -0.482), (-0.0623, -0.1462, 0.4988), (-0.1546, -0.2868, 0.4704), (-0.2397, -0.4164, 0.4242), (-0.3143, -0.53, 0.362), (-0.3755, -0.6232, 0.2862), (-0.4209, -0.6925, 0.1998), (-0.449, -0.7351, 0.106), (-0.4584, -0.7495, 0.008427), (-0.449, -0.7351, -0.08912), (-0.4209, -0.6925, -0.1829), (-0.3755, -0.6232, -0.2694), (-0.3143, -0.53, -0.3451), (-0.2397, -0.4164, -0.4073), (-0.1546, -0.2868, -0.4535), (-0.0623, -0.1462, -0.482), (-0.06384, -0.049, 0.4988), (-0.1576, -0.09612, 0.4704), (-0.2441, -0.1395, 0.4242), (-0.3198, -0.1776, 0.362), (-0.382, -0.2088, 0.2862), (-0.4282, -0.232, 0.1998), (-0.4567, -0.2463, 0.106), (-0.4663, -0.2512, 0.008427), (-0.4567, -0.2463, -0.08912), (-0.4282, -0.232, -0.1829), (-0.382, -0.2088, -0.2694), (-0.3198, -0.1776, -0.3451), (-0.2441, -0.1395, -0.4073), (-0.1576, -0.09612, -0.4535), (-0.06384, -0.049, -0.482), (-0.06384, 0.049, 0.4988), (-0.1576, 0.09611, 0.4704), (-0.2441, 0.1395, 0.4242), (-0.3198, 0.1776, 0.362), (-0.382, 0.2088, 0.2862), (-0.4282, 0.232, 0.1998), (-0.4567, 0.2463, 0.106), (-0.4663, 0.2512, 0.008427), (-0.4567, 0.2463, -0.08912), (-0.4282, 0.232, -0.1829), (-0.382, 0.2088, -0.2694), (-0.3198, 0.1776, -0.3451), (-0.2441, 0.1395, -0.4073), (-0.1576, 0.09611, -0.4535), (-0.06384, 0.049, -0.482), (-0.0623, 0.1462, 0.4988), (-0.1546, 0.2868, 0.4704), (-0.2397, 0.4164, 0.4242), (-0.3143, 0.53, 0.362), (-0.3755, 0.6232, 0.2862), (-0.4209, 0.6925, 0.1998), (-0.449, 0.7351, 0.106), (-0.4584, 0.7495, 0.008427), (-0.449, 0.7351, -0.08912), (-0.4209, 0.6925, -0.1829), (-0.3755, 0.6232, -0.2694), (-0.3143, 0.53, -0.3451), (-0.2397, 0.4164, -0.4073), (-0.1546, 0.2868, -0.4535), (-0.0623, 0.1462, -0.482), (-0.05925, 0.2411, 0.4988), (-0.1486, 0.473, 0.4704), (-0.231, 0.6867, 0.4242), (-0.3032, 0.874, 0.362), (-0.3625, 1.028, 0.2862), (-0.4065, 1.142, 0.1998), (-0.4336, 1.212, 0.106), (-0.4428, 1.236, 0.008427), (-0.4336, 1.212, -0.08912), (-0.4065, 1.142, -0.1829), (-0.3625, 1.028, -0.2694), (-0.3032, 0.874, -0.3451), (-0.231, 0.6867, -0.4073), (-0.1486, 0.473, -0.4535), (-0.05925, 0.2411, -0.482), (-0.05473, 0.3323, 0.4988), (-0.1398, 0.6518, 0.4704), (-0.2181, 0.9462, 0.4242), (-0.2868, 1.204, 0.362), (-0.3432, 1.416, 0.2862), (-0.3851, 1.573, 0.1998), (-0.4109, 1.67, 0.106), (-0.4196, 1.703, 0.008427), (-0.4109, 1.67, -0.08912), (-0.3851, 1.573, -0.1829), (-0.3432, 1.416, -0.2694), (-0.2868, 1.204, -0.3451), (-0.2181, 0.9462, -0.4073), (-0.1398, 0.6518, -0.4535), (-0.05473, 0.3323, -0.482), (-0.04882, 0.4181, 0.4988), (-0.1282, 0.8202, 0.4704), (-0.2013, 1.191, 0.4242), (-0.2654, 1.516, 0.362), (-0.318, 1.782, 0.2862), (-0.3571, 1.98, 0.1998), (-0.3812, 2.102, 0.106), (-0.3893, 2.143, 0.008427), (-0.3812, 2.102, -0.08912), (-0.3571, 1.98, -0.1829), (-0.318, 1.782, -0.2694), (-0.2654, 1.516, -0.3451), (-0.2013, 1.191, -0.4073), (-0.1282, 0.8202, -0.4535), (-0.04882, 0.4181, -0.482), (-0.0416, 0.4974, 0.4988), (-0.114, 0.9757, 0.4704), (-0.1808, 1.417, 0.4242), (-0.2392, 1.803, 0.362), (-0.2873, 2.12, 0.2862), (-0.3229, 2.356, 0.1998), (-0.3449, 2.501, 0.106), (-0.3523, 2.55, 0.008427), (-0.3449, 2.501, -0.08912), (-0.3229, 2.356, -0.1829), (-0.2873, 2.12, -0.2694), (-0.2392, 1.803, -0.3451), (-0.1808, 1.417, -0.4073), (-0.114, 0.9757, -0.4535), (-0.0416, 0.4974, -0.482), (-0.0332, 0.5689, 0.4988), (-0.09753, 1.116, 0.4704), (-0.1568, 1.62, 0.4242), (-0.2088, 2.062, 0.362), (-0.2514, 2.424, 0.2862), (-0.2831, 2.694, 0.1998), (-0.3027, 2.86, 0.106), (-0.3092, 2.916, 0.008427), (-0.3027, 2.86, -0.08912), (-0.2831, 2.694, -0.1829), (-0.2514, 2.424, -0.2694), (-0.2088, 2.062, -0.3451), (-0.1568, 1.62, -0.4073), (-0.09753, 1.116, -0.4535), (-0.0332, 0.5689, -0.482), (-0.02374, 0.6313, 0.4988), (-0.07898, 1.238, 0.4704), (-0.1299, 1.798, 0.4242), (-0.1745, 2.288, 0.362), (-0.2111, 2.691, 0.2862), (-0.2384, 2.99, 0.1998), (-0.2551, 3.174, 0.106), (-0.2608, 3.236, 0.008427), (-0.2551, 3.174, -0.08912), (-0.2384, 2.99, -0.1829), (-0.2111, 2.691, -0.2694), (-0.1745, 2.288, -0.3451), (-0.1299, 1.798, -0.4073), (-0.07898, 1.238, -0.4535), (-0.02374, 0.6313, -0.482), (-0.01338, 0.6838, 0.4988), (-0.05865, 1.341, 0.4704), (-0.1004, 1.947, 0.4242), (-0.137, 2.479, 0.362), (-0.167, 2.914, 0.2862), (-0.1893, 3.238, 0.1998), (-0.203, 3.438, 0.106), (-0.2076, 3.505, 0.008427), (-0.203, 3.438, -0.08912), (-0.1893, 3.238, -0.1829), (-0.167, 2.914, -0.2694), (-0.137, 2.479, -0.3451), (-0.1004, 1.947, -0.4073), (-0.05865, 1.341, -0.4535), (-0.01338, 0.6838, -0.482), (-0.002272, 0.7256, 0.4988), (-0.03687, 1.423, 0.4704), (-0.06875, 2.066, 0.4242), (-0.0967, 2.63, 0.362), (-0.1196, 3.092, 0.2862), (-0.1367, 3.436, 0.1998), (-0.1472, 3.648, 0.106), (-0.1507, 3.719, 0.008427), (-0.1472, 3.648, -0.08912), (-0.1367, 3.436, -0.1829), (-0.1196, 3.092, -0.2694), (-0.0967, 2.63, -0.3451), (-0.06875, 2.066, -0.4073), (-0.03687, 1.423, -0.4535), (-0.002272, 0.7256, -0.482), (0.009401, 0.7558, 0.4988), (-0.01397, 1.483, 0.4704), (-0.03551, 2.152, 0.4242), (-0.05439, 2.74, 0.362), (-0.06989, 3.221, 0.2862), (-0.0814, 3.579, 0.1998), (-0.08849, 3.8, 0.106), (-0.09088, 3.874, 0.008427), (-0.08849, 3.8, -0.08912), (-0.0814, 3.579, -0.1829), (-0.06989, 3.221, -0.2694), (-0.05439, 2.74, -0.3451), (-0.03551, 2.152, -0.4073), (-0.01397, 1.483, -0.4535), (0.009401, 0.7558, -0.482), (0.02146, 0.7742, 0.4988), (0.009678, 1.519, 0.4704), (-0.001177, 2.205, 0.4242), (-0.01069, 2.806, 0.362), (-0.0185, 3.3, 0.2862), (-0.0243, 3.666, 0.1998), (-0.02788, 3.892, 0.106), (-0.02908, 3.968, 0.008427), (-0.02788, 3.892, -0.08912), (-0.0243, 3.666, -0.1829), (-0.0185, 3.3, -0.2694), (-0.01069, 2.806, -0.3451), (-0.001177, 2.205, -0.4073), (0.009678, 1.519, -0.4535), (0.02146, 0.7742, -0.482), (0.03371, 1.531, 0.4704), (0.03371, 2.222, 0.4242), (0.03371, 2.828, 0.362), (0.03371, 3.326, 0.2862), (0.03371, 3.696, 0.1998), (0.03371, 3.923, 0.106), (0.03371, 4.0, 0.008427), (0.03371, 3.923, -0.08912), (0.03371, 3.696, -0.1829), (0.03371, 3.326, -0.2694), (0.03371, 2.828, -0.3451), (0.03371, 2.222, -0.4073), (0.03371, 1.531, -0.4535), (0.03371, 0.7804, -0.482)], [], [(50, 61, 12, 1), (74, 85, 62, 49), (120, 168, 144, 96), (84, 36, 13, 60), (2, 14, 38, 25), (26, 37, 86, 73), (146, 157, 108, 97), (170, 181, 158, 145), (192, 242, 253, 204), (180, 132, 109, 156), (98, 110, 134, 121), (122, 133, 182, 169), (240, 194, 228, 278), (288, 338, 349, 300), (193, 206, 218, 229), (217, 264, 276, 230), (241, 277, 266, 254), (205, 252, 265, 216), (336, 290, 324, 374), (408, 456, 432, 384), (289, 302, 314, 325), (313, 360, 372, 326), (337, 373, 362, 350), (301, 348, 361, 312), (434, 445, 396, 385), (458, 469, 446, 433), (504, 552, 528, 480), (468, 420, 397, 444), (386, 398, 422, 409), (410, 421, 470, 457), (530, 541, 492, 481), (554, 565, 542, 529), (600, 648, 624, 576), (564, 516, 493, 540), (482, 494, 518, 505), (506, 517, 566, 553), (626, 637, 588, 577), (650, 661, 638, 625), (660, 612, 589, 636), (578, 590, 614, 601), (602, 613, 662, 649), (0, 3, 5, 4), (3, 7, 8, 5), (1, 6, 8, 7), (6, 10, 11, 8), (2, 9, 11, 10), (9, 4, 5, 11), (5, 8, 11), (12, 15, 17, 16), (15, 19, 20, 17), (13, 18, 20, 19), (18, 22, 23, 20), (14, 21, 23, 22), (21, 16, 17, 23), (17, 20, 23), (24, 27, 29, 28), (27, 31, 32, 29), (25, 30, 32, 31), (30, 34, 35, 32), (26, 33, 35, 34), (33, 28, 29, 35), (29, 32, 35), (36, 39, 41, 40), (39, 43, 44, 41), (37, 42, 44, 43), (42, 46, 47, 44), (38, 45, 47, 46), (45, 40, 41, 47), (41, 44, 47), (48, 51, 53, 52), (51, 55, 56, 53), (49, 54, 56, 55), (54, 58, 59, 56), (50, 57, 59, 58), (57, 52, 53, 59), (53, 56, 59), (60, 63, 65, 64), (63, 67, 68, 65), (61, 66, 68, 67), (66, 70, 71, 68), (62, 69, 71, 70), (69, 64, 65, 71), (65, 68, 71), (72, 75, 77, 76), (75, 79, 80, 77), (73, 78, 80, 79), (78, 82, 83, 80), (74, 81, 83, 82), (81, 76, 77, 83), (77, 80, 83), (84, 87, 89, 88), (87, 91, 92, 89), (85, 90, 92, 91), (90, 94, 95, 92), (86, 93, 95, 94), (93, 88, 89, 95), (89, 92, 95), (96, 99, 101, 100), (99, 103, 104, 101), (97, 102, 104, 103), (102, 106, 107, 104), (98, 105, 107, 106), (105, 100, 101, 107), (101, 104, 107), (108, 111, 113, 112), (111, 115, 116, 113), (109, 114, 116, 115), (114, 118, 119, 116), (110, 117, 119, 118), (117, 112, 113, 119), (113, 116, 119), (120, 123, 125, 124), (123, 127, 128, 125), (121, 126, 128, 127), (126, 130, 131, 128), (122, 129, 131, 130), (129, 124, 125, 131), (125, 128, 131), (132, 135, 137, 136), (135, 139, 140, 137), (133, 138, 140, 139), (138, 142, 143, 140), (134, 141, 143, 142), (141, 136, 137, 143), (137, 140, 143), (144, 147, 149, 148), (147, 151, 152, 149), (145, 150, 152, 151), (150, 154, 155, 152), (146, 153, 155, 154), (153, 148, 149, 155), (149, 152, 155), (156, 159, 161, 160), (159, 163, 164, 161), (157, 162, 164, 163), (162, 166, 167, 164), (158, 165, 167, 166), (165, 160, 161, 167), (161, 164, 167), (168, 171, 173, 172), (171, 175, 176, 173), (169, 174, 176, 175), (174, 178, 179, 176), (170, 177, 179, 178), (177, 172, 173, 179), (173, 176, 179), (180, 183, 185, 184), (183, 187, 188, 185), (181, 186, 188, 187), (186, 190, 191, 188), (182, 189, 191, 190), (189, 184, 185, 191), (185, 188, 191), (192, 195, 197, 196), (195, 199, 200, 197), (193, 198, 200, 199), (198, 202, 203, 200), (194, 201, 203, 202), (201, 196, 197, 203), (197, 200, 203), (204, 207, 209, 208), (207, 211, 212, 209), (205, 210, 212, 211), (210, 214, 215, 212), (206, 213, 215, 214), (213, 208, 209, 215), (209, 212, 215), (216, 219, 221, 220), (219, 223, 224, 221), (217, 222, 224, 223), (222, 226, 227, 224), (218, 225, 227, 226), (225, 220, 221, 227), (221, 224, 227), (228, 231, 233, 232), (231, 235, 236, 233), (229, 234, 236, 235), (234, 238, 239, 236), (230, 237, 239, 238), (237, 232, 233, 239), (233, 236, 239), (240, 243, 245, 244), (243, 247, 248, 245), (241, 246, 248, 247), (246, 250, 251, 248), (242, 249, 251, 250), (249, 244, 245, 251), (245, 248, 251), (252, 255, 257, 256), (255, 259, 260, 257), (253, 258, 260, 259), (258, 262, 263, 260), (254, 261, 263, 262), (261, 256, 257, 263), (257, 260, 263), (264, 267, 269, 268), (267, 271, 272, 269), (265, 270, 272, 271), (270, 274, 275, 272), (266, 273, 275, 274), (273, 268, 269, 275), (269, 272, 275), (276, 279, 281, 280), (279, 283, 284, 281), (277, 282, 284, 283), (282, 286, 287, 284), (278, 285, 287, 286), (285, 280, 281, 287), (281, 284, 287), (288, 291, 293, 292), (291, 295, 296, 293), (289, 294, 296, 295), (294, 298, 299, 296), (290, 297, 299, 298), (297, 292, 293, 299), (293, 296, 299), (300, 303, 305, 304), (303, 307, 308, 305), (301, 306, 308, 307), (306, 310, 311, 308), (302, 309, 311, 310), (309, 304, 305, 311), (305, 308, 311), (312, 315, 317, 316), (315, 319, 320, 317), (313, 318, 320, 319), (318, 322, 323, 320), (314, 321, 323, 322), (321, 316, 317, 323), (317, 320, 323), (324, 327, 329, 328), (327, 331, 332, 329), (325, 330, 332, 331), (330, 334, 335, 332), (326, 333, 335, 334), (333, 328, 329, 335), (329, 332, 335), (336, 339, 341, 340), (339, 343, 344, 341), (337, 342, 344, 343), (342, 346, 347, 344), (338, 345, 347, 346), (345, 340, 341, 347), (341, 344, 347), (348, 351, 353, 352), (351, 355, 356, 353), (349, 354, 356, 355), (354, 358, 359, 356), (350, 357, 359, 358), (357, 352, 353, 359), (353, 356, 359), (360, 363, 365, 364), (363, 367, 368, 365), (361, 366, 368, 367), (366, 370, 371, 368), (362, 369, 371, 370), (369, 364, 365, 371), (365, 368, 371), (372, 375, 377, 376), (375, 379, 380, 377), (373, 378, 380, 379), (378, 382, 383, 380), (374, 381, 383, 382), (381, 376, 377, 383), (377, 380, 383), (384, 387, 389, 388), (387, 391, 392, 389), (385, 390, 392, 391), (390, 394, 395, 392), (386, 393, 395, 394), (393, 388, 389, 395), (389, 392, 395), (396, 399, 401, 400), (399, 403, 404, 401), (397, 402, 404, 403), (402, 406, 407, 404), (398, 405, 407, 406), (405, 400, 401, 407), (401, 404, 407), (408, 411, 413, 412), (411, 415, 416, 413), (409, 414, 416, 415), (414, 418, 419, 416), (410, 417, 419, 418), (417, 412, 413, 419), (413, 416, 419), (420, 423, 425, 424), (423, 427, 428, 425), (421, 426, 428, 427), (426, 430, 431, 428), (422, 429, 431, 430), (429, 424, 425, 431), (425, 428, 431), (432, 435, 437, 436), (435, 439, 440, 437), (433, 438, 440, 439), (438, 442, 443, 440), (434, 441, 443, 442), (441, 436, 437, 443), (437, 440, 443), (444, 447, 449, 448), (447, 451, 452, 449), (445, 450, 452, 451), (450, 454, 455, 452), (446, 453, 455, 454), (453, 448, 449, 455), (449, 452, 455), (456, 459, 461, 460), (459, 463, 464, 461), (457, 462, 464, 463), (462, 466, 467, 464), (458, 465, 467, 466), (465, 460, 461, 467), (461, 464, 467), (468, 471, 473, 472), (471, 475, 476, 473), (469, 474, 476, 475), (474, 478, 479, 476), (470, 477, 479, 478), (477, 472, 473, 479), (473, 476, 479), (480, 483, 485, 484), (483, 487, 488, 485), (481, 486, 488, 487), (486, 490, 491, 488), (482, 489, 491, 490), (489, 484, 485, 491), (485, 488, 491), (492, 495, 497, 496), (495, 499, 500, 497), (493, 498, 500, 499), (498, 502, 503, 500), (494, 501, 503, 502), (501, 496, 497, 503), (497, 500, 503), (504, 507, 509, 508), (507, 511, 512, 509), (505, 510, 512, 511), (510, 514, 515, 512), (506, 513, 515, 514), (513, 508, 509, 515), (509, 512, 515), (516, 519, 521, 520), (519, 523, 524, 521), (517, 522, 524, 523), (522, 526, 527, 524), (518, 525, 527, 526), (525, 520, 521, 527), (521, 524, 527), (528, 531, 533, 532), (531, 535, 536, 533), (529, 534, 536, 535), (534, 538, 539, 536), (530, 537, 539, 538), (537, 532, 533, 539), (533, 536, 539), (540, 543, 545, 544), (543, 547, 548, 545), (541, 546, 548, 547), (546, 550, 551, 548), (542, 549, 551, 550), (549, 544, 545, 551), (545, 548, 551), (552, 555, 557, 556), (555, 559, 560, 557), (553, 558, 560, 559), (558, 562, 563, 560), (554, 561, 563, 562), (561, 556, 557, 563), (557, 560, 563), (564, 567, 569, 568), (567, 571, 572, 569), (565, 570, 572, 571), (570, 574, 575, 572), (566, 573, 575, 574), (573, 568, 569, 575), (569, 572, 575), (576, 579, 581, 580), (579, 583, 584, 581), (577, 582, 584, 583), (582, 586, 587, 584), (578, 585, 587, 586), (585, 580, 581, 587), (581, 584, 587), (588, 591, 593, 592), (591, 595, 596, 593), (589, 594, 596, 595), (594, 598, 599, 596), (590, 597, 599, 598), (597, 592, 593, 599), (593, 596, 599), (600, 603, 605, 604), (603, 607, 608, 605), (601, 606, 608, 607), (606, 610, 611, 608), (602, 609, 611, 610), (609, 604, 605, 611), (605, 608, 611), (612, 615, 617, 616), (615, 619, 620, 617), (613, 618, 620, 619), (618, 622, 623, 620), (614, 621, 623, 622), (621, 616, 617, 623), (617, 620, 623), (624, 627, 629, 628), (627, 631, 632, 629), (625, 630, 632, 631), (630, 634, 635, 632), (626, 633, 635, 634), (633, 628, 629, 635), (629, 632, 635), (636, 639, 641, 640), (639, 643, 644, 641), (637, 642, 644, 643), (642, 646, 647, 644), (638, 645, 647, 646), (645, 640, 641, 647), (641, 644, 647), (648, 651, 653, 652), (651, 655, 656, 653), (649, 654, 656, 655), (654, 658, 659, 656), (650, 657, 659, 658), (657, 652, 653, 659), (653, 656, 659), (660, 663, 665, 664), (663, 667, 668, 665), (661, 666, 668, 667), (666, 670, 671, 668), (662, 669, 671, 670), (669, 664, 665, 671), (665, 668, 671), (24, 0, 4, 27), (27, 4, 9, 31), (31, 9, 2, 25), (1, 12, 16, 6), (6, 16, 21, 10), (10, 21, 14, 2), (13, 36, 40, 18), (18, 40, 45, 22), (22, 45, 38, 14), (37, 26, 34, 42), (42, 34, 30, 46), (46, 30, 25, 38), (72, 24, 28, 75), (75, 28, 33, 79), (79, 33, 26, 73), (36, 84, 88, 39), (39, 88, 93, 43), (43, 93, 86, 37), (85, 74, 82, 90), (90, 82, 78, 94), (94, 78, 73, 86), (48, 72, 76, 51), (51, 76, 81, 55), (55, 81, 74, 49), (84, 60, 64, 87), (87, 64, 69, 91), (91, 69, 62, 85), (61, 50, 58, 66), (66, 58, 54, 70), (70, 54, 49, 62), (0, 48, 52, 3), (3, 52, 57, 7), (7, 57, 50, 1), (60, 13, 19, 63), (63, 19, 15, 67), (67, 15, 12, 61), (120, 96, 100, 123), (123, 100, 105, 127), (127, 105, 98, 121), (97, 108, 112, 102), (102, 112, 117, 106), (106, 117, 110, 98), (109, 132, 136, 114), (114, 136, 141, 118), (118, 141, 134, 110), (133, 122, 130, 138), (138, 130, 126, 142), (142, 126, 121, 134), (168, 120, 124, 171), (171, 124, 129, 175), (175, 129, 122, 169), (132, 180, 184, 135), (135, 184, 189, 139), (139, 189, 182, 133), (181, 170, 178, 186), (186, 178, 174, 190), (190, 174, 169, 182), (144, 168, 172, 147), (147, 172, 177, 151), (151, 177, 170, 145), (180, 156, 160, 183), (183, 160, 165, 187), (187, 165, 158, 181), (157, 146, 154, 162), (162, 154, 150, 166), (166, 150, 145, 158), (96, 144, 148, 99), (99, 148, 153, 103), (103, 153, 146, 97), (156, 109, 115, 159), (159, 115, 111, 163), (163, 111, 108, 157), (192, 204, 208, 195), (195, 208, 213, 199), (199, 213, 206, 193), (193, 229, 235, 198), (198, 235, 231, 202), (202, 231, 228, 194), (194, 240, 244, 201), (201, 244, 249, 196), (196, 249, 242, 192), (205, 216, 220, 210), (210, 220, 225, 214), (214, 225, 218, 206), (204, 253, 259, 207), (207, 259, 255, 211), (211, 255, 252, 205), (217, 230, 238, 222), (222, 238, 234, 226), (226, 234, 229, 218), (216, 265, 271, 219), (219, 271, 267, 223), (223, 267, 264, 217), (230, 276, 280, 237), (237, 280, 285, 232), (232, 285, 278, 228), (241, 254, 262, 246), (246, 262, 258, 250), (250, 258, 253, 242), (240, 278, 286, 243), (243, 286, 282, 247), (247, 282, 277, 241), (254, 266, 274, 261), (261, 274, 270, 256), (256, 270, 265, 252), (266, 277, 283, 273), (273, 283, 279, 268), (268, 279, 276, 264), (288, 300, 304, 291), (291, 304, 309, 295), (295, 309, 302, 289), (289, 325, 331, 294), (294, 331, 327, 298), (298, 327, 324, 290), (290, 336, 340, 297), (297, 340, 345, 292), (292, 345, 338, 288), (301, 312, 316, 306), (306, 316, 321, 310), (310, 321, 314, 302), (300, 349, 355, 303), (303, 355, 351, 307), (307, 351, 348, 301), (313, 326, 334, 318), (318, 334, 330, 322), (322, 330, 325, 314), (312, 361, 367, 315), (315, 367, 363, 319), (319, 363, 360, 313), (326, 372, 376, 333), (333, 376, 381, 328), (328, 381, 374, 324), (337, 350, 358, 342), (342, 358, 354, 346), (346, 354, 349, 338), (336, 374, 382, 339), (339, 382, 378, 343), (343, 378, 373, 337), (350, 362, 370, 357), (357, 370, 366, 352), (352, 366, 361, 348), (362, 373, 379, 369), (369, 379, 375, 364), (364, 375, 372, 360), (408, 384, 388, 411), (411, 388, 393, 415), (415, 393, 386, 409), (385, 396, 400, 390), (390, 400, 405, 394), (394, 405, 398, 386), (397, 420, 424, 402), (402, 424, 429, 406), (406, 429, 422, 398), (421, 410, 418, 426), (426, 418, 414, 430), (430, 414, 409, 422), (456, 408, 412, 459), (459, 412, 417, 463), (463, 417, 410, 457), (420, 468, 472, 423), (423, 472, 477, 427), (427, 477, 470, 421), (469, 458, 466, 474), (474, 466, 462, 478), (478, 462, 457, 470), (432, 456, 460, 435), (435, 460, 465, 439), (439, 465, 458, 433), (468, 444, 448, 471), (471, 448, 453, 475), (475, 453, 446, 469), (445, 434, 442, 450), (450, 442, 438, 454), (454, 438, 433, 446), (384, 432, 436, 387), (387, 436, 441, 391), (391, 441, 434, 385), (444, 397, 403, 447), (447, 403, 399, 451), (451, 399, 396, 445), (504, 480, 484, 507), (507, 484, 489, 511), (511, 489, 482, 505), (481, 492, 496, 486), (486, 496, 501, 490), (490, 501, 494, 482), (493, 516, 520, 498), (498, 520, 525, 502), (502, 525, 518, 494), (517, 506, 514, 522), (522, 514, 510, 526), (526, 510, 505, 518), (552, 504, 508, 555), (555, 508, 513, 559), (559, 513, 506, 553), (516, 564, 568, 519), (519, 568, 573, 523), (523, 573, 566, 517), (565, 554, 562, 570), (570, 562, 558, 574), (574, 558, 553, 566), (528, 552, 556, 531), (531, 556, 561, 535), (535, 561, 554, 529), (564, 540, 544, 567), (567, 544, 549, 571), (571, 549, 542, 565), (541, 530, 538, 546), (546, 538, 534, 550), (550, 534, 529, 542), (480, 528, 532, 483), (483, 532, 537, 487), (487, 537, 530, 481), (540, 493, 499, 543), (543, 499, 495, 547), (547, 495, 492, 541), (600, 576, 580, 603), (603, 580, 585, 607), (607, 585, 578, 601), (577, 588, 592, 582), (582, 592, 597, 586), (586, 597, 590, 578), (589, 612, 616, 594), (594, 616, 621, 598), (598, 621, 614, 590), (613, 602, 610, 618), (618, 610, 606, 622), (622, 606, 601, 614), (648, 600, 604, 651), (651, 604, 609, 655), (655, 609, 602, 649), (612, 660, 664, 615), (615, 664, 669, 619), (619, 669, 662, 613), (661, 650, 658, 666), (666, 658, 654, 670), (670, 654, 649, 662), (624, 648, 652, 627), (627, 652, 657, 631), (631, 657, 650, 625), (660, 636, 640, 663), (663, 640, 645, 667), (667, 645, 638, 661), (637, 626, 634, 642), (642, 634, 630, 646), (646, 630, 625, 638), (576, 624, 628, 579), (579, 628, 633, 583), (583, 633, 626, 577), (636, 589, 595, 639), (639, 595, 591, 643), (643, 591, 588, 637), (24, 72, 48, 0), (1421, 1420, 684, 685), (1414, 1413, 677, 678), (1422, 1421, 685, 686), (1415, 1414, 678, 679), (1423, 1422, 686, 687), (1416, 1415, 679, 680), (672, 1063, 673), (1124, 1423, 687), (1417, 1416, 680, 681), (1410, 672, 673, 674), (1418, 1417, 681, 682), (1411, 1410, 674, 675), (1419, 1418, 682, 683), (1412, 1411, 675, 676), (1420, 1419, 683, 684), (1413, 1412, 676, 677), (676, 675, 690, 691), (684, 683, 698, 699), (677, 676, 691, 692), (685, 684, 699, 700), (678, 677, 692, 693), (686, 685, 700, 701), (679, 678, 693, 694), (687, 686, 701, 702), (680, 679, 694, 695), (673, 1063, 688), (1124, 687, 702), (681, 680, 695, 696), (674, 673, 688, 689), (682, 681, 696, 697), (675, 674, 689, 690), (683, 682, 697, 698), (695, 694, 709, 710), (688, 1063, 703), (1124, 702, 717), (696, 695, 710, 711), (689, 688, 703, 704), (697, 696, 711, 712), (690, 689, 704, 705), (698, 697, 712, 713), (691, 690, 705, 706), (699, 698, 713, 714), (692, 691, 706, 707), (700, 699, 714, 715), (693, 692, 707, 708), (701, 700, 715, 716), (694, 693, 708, 709), (702, 701, 716, 717), (714, 713, 728, 729), (707, 706, 721, 722), (715, 714, 729, 730), (708, 707, 722, 723), (716, 715, 730, 731), (709, 708, 723, 724), (717, 716, 731, 732), (710, 709, 724, 725), (703, 1063, 718), (1124, 717, 732), (711, 710, 725, 726), (704, 703, 718, 719), (712, 711, 726, 727), (705, 704, 719, 720), (713, 712, 727, 728), (706, 705, 720, 721), (1124, 732, 747), (726, 725, 740, 741), (719, 718, 733, 734), (727, 726, 741, 742), (720, 719, 734, 735), (728, 727, 742, 743), (721, 720, 735, 736), (729, 728, 743, 744), (722, 721, 736, 737), (730, 729, 744, 745), (723, 722, 737, 738), (731, 730, 745, 746), (724, 723, 738, 739), (732, 731, 746, 747), (725, 724, 739, 740), (718, 1063, 733), (745, 744, 759, 760), (738, 737, 752, 753), (746, 745, 760, 761), (739, 738, 753, 754), (747, 746, 761, 762), (740, 739, 754, 755), (733, 1063, 748), (1124, 747, 762), (741, 740, 755, 756), (734, 733, 748, 749), (742, 741, 756, 757), (735, 734, 749, 750), (743, 742, 757, 758), (736, 735, 750, 751), (744, 743, 758, 759), (737, 736, 751, 752), (749, 748, 763, 764), (757, 756, 771, 772), (750, 749, 764, 765), (758, 757, 772, 773), (751, 750, 765, 766), (759, 758, 773, 774), (752, 751, 766, 767), (760, 759, 774, 775), (753, 752, 767, 768), (761, 760, 775, 776), (754, 753, 768, 769), (762, 761, 776, 777), (755, 754, 769, 770), (748, 1063, 763), (1124, 762, 777), (756, 755, 770, 771), (768, 767, 782, 783), (776, 775, 790, 791), (769, 768, 783, 784), (777, 776, 791, 792), (770, 769, 784, 785), (763, 1063, 778), (1124, 777, 792), (771, 770, 785, 786), (764, 763, 778, 779), (772, 771, 786, 787), (765, 764, 779, 780), (773, 772, 787, 788), (766, 765, 780, 781), (774, 773, 788, 789), (767, 766, 781, 782), (775, 774, 789, 790), (787, 786, 801, 802), (780, 779, 794, 795), (788, 787, 802, 803), (781, 780, 795, 796), (789, 788, 803, 804), (782, 781, 796, 797), (790, 789, 804, 805), (783, 782, 797, 798), (791, 790, 805, 806), (784, 783, 798, 799), (792, 791, 806, 807), (785, 784, 799, 800), (778, 1063, 793), (1124, 792, 807), (786, 785, 800, 801), (779, 778, 793, 794), (806, 805, 820, 821), (799, 798, 813, 814), (807, 806, 821, 822), (800, 799, 814, 815), (793, 1063, 808), (1124, 807, 822), (801, 800, 815, 816), (794, 793, 808, 809), (802, 801, 816, 817), (795, 794, 809, 810), (803, 802, 817, 818), (796, 795, 810, 811), (804, 803, 818, 819), (797, 796, 811, 812), (805, 804, 819, 820), (798, 797, 812, 813), (810, 809, 824, 825), (818, 817, 832, 833), (811, 810, 825, 826), (819, 818, 833, 834), (812, 811, 826, 827), (820, 819, 834, 835), (813, 812, 827, 828), (821, 820, 835, 836), (814, 813, 828, 829), (822, 821, 836, 837), (815, 814, 829, 830), (808, 1063, 823), (1124, 822, 837), (816, 815, 830, 831), (809, 808, 823, 824), (817, 816, 831, 832), (829, 828, 843, 844), (837, 836, 851, 852), (830, 829, 844, 845), (823, 1063, 838), (1124, 837, 852), (831, 830, 845, 846), (824, 823, 838, 839), (832, 831, 846, 847), (825, 824, 839, 840), (833, 832, 847, 848), (826, 825, 840, 841), (834, 833, 848, 849), (827, 826, 841, 842), (835, 834, 849, 850), (828, 827, 842, 843), (836, 835, 850, 851), (848, 847, 862, 863), (841, 840, 855, 856), (849, 848, 863, 864), (842, 841, 856, 857), (850, 849, 864, 865), (843, 842, 857, 858), (851, 850, 865, 866), (844, 843, 858, 859), (852, 851, 866, 867), (845, 844, 859, 860), (838, 1063, 853), (1124, 852, 867), (846, 845, 860, 861), (839, 838, 853, 854), (847, 846, 861, 862), (840, 839, 854, 855), (867, 866, 881, 882), (860, 859, 874, 875), (853, 1063, 868), (1124, 867, 882), (861, 860, 875, 876), (854, 853, 868, 869), (862, 861, 876, 877), (855, 854, 869, 870), (863, 862, 877, 878), (856, 855, 870, 871), (864, 863, 878, 879), (857, 856, 871, 872), (865, 864, 879, 880), (858, 857, 872, 873), (866, 865, 880, 881), (859, 858, 873, 874), (879, 878, 893, 894), (872, 871, 886, 887), (880, 879, 894, 895), (873, 872, 887, 888), (881, 880, 895, 896), (874, 873, 888, 889), (882, 881, 896, 897), (875, 874, 889, 890), (868, 1063, 883), (1124, 882, 897), (876, 875, 890, 891), (869, 868, 883, 884), (877, 876, 891, 892), (870, 869, 884, 885), (878, 877, 892, 893), (871, 870, 885, 886), (883, 1063, 898), (1124, 897, 912), (891, 890, 905, 906), (884, 883, 898, 899), (892, 891, 906, 907), (885, 884, 899, 900), (893, 892, 907, 908), (886, 885, 900, 901), (894, 893, 908, 909), (887, 886, 901, 902), (895, 894, 909, 910), (888, 887, 902, 903), (896, 895, 910, 911), (889, 888, 903, 904), (897, 896, 911, 912), (890, 889, 904, 905), (902, 901, 916, 917), (910, 909, 924, 925), (903, 902, 917, 918), (911, 910, 925, 926), (904, 903, 918, 919), (912, 911, 926, 927), (905, 904, 919, 920), (898, 1063, 913), (1124, 912, 927), (906, 905, 920, 921), (899, 898, 913, 914), (907, 906, 921, 922), (900, 899, 914, 915), (908, 907, 922, 923), (901, 900, 915, 916), (909, 908, 923, 924), (921, 920, 935, 936), (914, 913, 928, 929), (922, 921, 936, 937), (915, 914, 929, 930), (923, 922, 937, 938), (916, 915, 930, 931), (924, 923, 938, 939), (917, 916, 931, 932), (925, 924, 939, 940), (918, 917, 932, 933), (926, 925, 940, 941), (919, 918, 933, 934), (927, 926, 941, 942), (920, 919, 934, 935), (913, 1063, 928), (1124, 927, 942), (940, 939, 954, 955), (933, 932, 947, 948), (941, 940, 955, 956), (934, 933, 948, 949), (942, 941, 956, 957), (935, 934, 949, 950), (928, 1063, 943), (1124, 942, 957), (936, 935, 950, 951), (929, 928, 943, 944), (937, 936, 951, 952), (930, 929, 944, 945), (938, 937, 952, 953), (931, 930, 945, 946), (939, 938, 953, 954), (932, 931, 946, 947), (944, 943, 958, 959), (952, 951, 966, 967), (945, 944, 959, 960), (953, 952, 967, 968), (946, 945, 960, 961), (954, 953, 968, 969), (947, 946, 961, 962), (955, 954, 969, 970), (948, 947, 962, 963), (956, 955, 970, 971), (949, 948, 963, 964), (957, 956, 971, 972), (950, 949, 964, 965), (943, 1063, 958), (1124, 957, 972), (951, 950, 965, 966), (963, 962, 977, 978), (971, 970, 985, 986), (964, 963, 978, 979), (972, 971, 986, 987), (965, 964, 979, 980), (958, 1063, 973), (1124, 972, 987), (966, 965, 980, 981), (959, 958, 973, 974), (967, 966, 981, 982), (960, 959, 974, 975), (968, 967, 982, 983), (961, 960, 975, 976), (969, 968, 983, 984), (962, 961, 976, 977), (970, 969, 984, 985), (982, 981, 996, 997), (975, 974, 989, 990), (983, 982, 997, 998), (976, 975, 990, 991), (984, 983, 998, 999), (977, 976, 991, 992), (985, 984, 999, 1000), (978, 977, 992, 993), (986, 985, 1000, 1001), (979, 978, 993, 994), (987, 986, 1001, 1002), (980, 979, 994, 995), (973, 1063, 988), (1124, 987, 1002), (981, 980, 995, 996), (974, 973, 988, 989), (1001, 1000, 1015, 1016), (994, 993, 1008, 1009), (1002, 1001, 1016, 1017), (995, 994, 1009, 1010), (988, 1063, 1003), (1124, 1002, 1017), (996, 995, 1010, 1011), (989, 988, 1003, 1004), (997, 996, 1011, 1012), (990, 989, 1004, 1005), (998, 997, 1012, 1013), (991, 990, 1005, 1006), (999, 998, 1013, 1014), (992, 991, 1006, 1007), (1000, 999, 1014, 1015), (993, 992, 1007, 1008), (1013, 1012, 1027, 1028), (1006, 1005, 1020, 1021), (1014, 1013, 1028, 1029), (1007, 1006, 1021, 1022), (1015, 1014, 1029, 1030), (1008, 1007, 1022, 1023), (1016, 1015, 1030, 1031), (1009, 1008, 1023, 1024), (1017, 1016, 1031, 1032), (1010, 1009, 1024, 1025), (1003, 1063, 1018), (1124, 1017, 1032), (1011, 1010, 1025, 1026), (1004, 1003, 1018, 1019), (1012, 1011, 1026, 1027), (1005, 1004, 1019, 1020), (1032, 1031, 1046, 1047), (1025, 1024, 1039, 1040), (1018, 1063, 1033), (1124, 1032, 1047), (1026, 1025, 1040, 1041), (1019, 1018, 1033, 1034), (1027, 1026, 1041, 1042), (1020, 1019, 1034, 1035), (1028, 1027, 1042, 1043), (1021, 1020, 1035, 1036), (1029, 1028, 1043, 1044), (1022, 1021, 1036, 1037), (1030, 1029, 1044, 1045), (1023, 1022, 1037, 1038), (1031, 1030, 1045, 1046), (1024, 1023, 1038, 1039), (1036, 1035, 1050, 1051), (1044, 1043, 1058, 1059), (1037, 1036, 1051, 1052), (1045, 1044, 1059, 1060), (1038, 1037, 1052, 1053), (1046, 1045, 1060, 1061), (1039, 1038, 1053, 1054), (1047, 1046, 1061, 1062), (1040, 1039, 1054, 1055), (1033, 1063, 1048), (1124, 1047, 1062), (1041, 1040, 1055, 1056), (1034, 1033, 1048, 1049), (1042, 1041, 1056, 1057), (1035, 1034, 1049, 1050), (1043, 1042, 1057, 1058), (1055, 1054, 1070, 1071), (1048, 1063, 1064), (1124, 1062, 1078), (1056, 1055, 1071, 1072), (1049, 1048, 1064, 1065), (1057, 1056, 1072, 1073), (1050, 1049, 1065, 1066), (1058, 1057, 1073, 1074), (1051, 1050, 1066, 1067), (1059, 1058, 1074, 1075), (1052, 1051, 1067, 1068), (1060, 1059, 1075, 1076), (1053, 1052, 1068, 1069), (1061, 1060, 1076, 1077), (1054, 1053, 1069, 1070), (1062, 1061, 1077, 1078), (1075, 1074, 1089, 1090), (1068, 1067, 1082, 1083), (1076, 1075, 1090, 1091), (1069, 1068, 1083, 1084), (1077, 1076, 1091, 1092), (1070, 1069, 1084, 1085), (1078, 1077, 1092, 1093), (1071, 1070, 1085, 1086), (1064, 1063, 1079), (1124, 1078, 1093), (1072, 1071, 1086, 1087), (1065, 1064, 1079, 1080), (1073, 1072, 1087, 1088), (1066, 1065, 1080, 1081), (1074, 1073, 1088, 1089), (1067, 1066, 1081, 1082), (1079, 1063, 1094), (1124, 1093, 1108), (1087, 1086, 1101, 1102), (1080, 1079, 1094, 1095), (1088, 1087, 1102, 1103), (1081, 1080, 1095, 1096), (1089, 1088, 1103, 1104), (1082, 1081, 1096, 1097), (1090, 1089, 1104, 1105), (1083, 1082, 1097, 1098), (1091, 1090, 1105, 1106), (1084, 1083, 1098, 1099), (1092, 1091, 1106, 1107), (1085, 1084, 1099, 1100), (1093, 1092, 1107, 1108), (1086, 1085, 1100, 1101), (1098, 1097, 1112, 1113), (1106, 1105, 1120, 1121), (1099, 1098, 1113, 1114), (1107, 1106, 1121, 1122), (1100, 1099, 1114, 1115), (1108, 1107, 1122, 1123), (1101, 1100, 1115, 1116), (1094, 1063, 1109), (1124, 1108, 1123), (1102, 1101, 1116, 1117), (1095, 1094, 1109, 1110), (1103, 1102, 1117, 1118), (1096, 1095, 1110, 1111), (1104, 1103, 1118, 1119), (1097, 1096, 1111, 1112), (1105, 1104, 1119, 1120), (1117, 1116, 1132, 1133), (1110, 1109, 1125, 1126), (1118, 1117, 1133, 1134), (1111, 1110, 1126, 1127), (1119, 1118, 1134, 1135), (1112, 1111, 1127, 1128), (1120, 1119, 1135, 1136), (1113, 1112, 1128, 1129), (1121, 1120, 1136, 1137), (1114, 1113, 1129, 1130), (1122, 1121, 1137, 1138), (1115, 1114, 1130, 1131), (1123, 1122, 1138, 1139), (1116, 1115, 1131, 1132), (1109, 1063, 1125), (1124, 1123, 1139), (1137, 1136, 1151, 1152), (1130, 1129, 1144, 1145), (1138, 1137, 1152, 1153), (1131, 1130, 1145, 1146), (1139, 1138, 1153, 1154), (1132, 1131, 1146, 1147), (1125, 1063, 1140), (1124, 1139, 1154), (1133, 1132, 1147, 1148), (1126, 1125, 1140, 1141), (1134, 1133, 1148, 1149), (1127, 1126, 1141, 1142), (1135, 1134, 1149, 1150), (1128, 1127, 1142, 1143), (1136, 1135, 1150, 1151), (1129, 1128, 1143, 1144), (1149, 1148, 1163, 1164), (1142, 1141, 1156, 1157), (1150, 1149, 1164, 1165), (1143, 1142, 1157, 1158), (1151, 1150, 1165, 1166), (1144, 1143, 1158, 1159), (1152, 1151, 1166, 1167), (1145, 1144, 1159, 1160), (1153, 1152, 1167, 1168), (1146, 1145, 1160, 1161), (1154, 1153, 1168, 1169), (1147, 1146, 1161, 1162), (1140, 1063, 1155), (1124, 1154, 1169), (1148, 1147, 1162, 1163), (1141, 1140, 1155, 1156), (1168, 1167, 1182, 1183), (1161, 1160, 1175, 1176), (1169, 1168, 1183, 1184), (1162, 1161, 1176, 1177), (1155, 1063, 1170), (1124, 1169, 1184), (1163, 1162, 1177, 1178), (1156, 1155, 1170, 1171), (1164, 1163, 1178, 1179), (1157, 1156, 1171, 1172), (1165, 1164, 1179, 1180), (1158, 1157, 1172, 1173), (1166, 1165, 1180, 1181), (1159, 1158, 1173, 1174), (1167, 1166, 1181, 1182), (1160, 1159, 1174, 1175), (1172, 1171, 1186, 1187), (1180, 1179, 1194, 1195), (1173, 1172, 1187, 1188), (1181, 1180, 1195, 1196), (1174, 1173, 1188, 1189), (1182, 1181, 1196, 1197), (1175, 1174, 1189, 1190), (1183, 1182, 1197, 1198), (1176, 1175, 1190, 1191), (1184, 1183, 1198, 1199), (1177, 1176, 1191, 1192), (1170, 1063, 1185), (1124, 1184, 1199), (1178, 1177, 1192, 1193), (1171, 1170, 1185, 1186), (1179, 1178, 1193, 1194), (1191, 1190, 1205, 1206), (1199, 1198, 1213, 1214), (1192, 1191, 1206, 1207), (1185, 1063, 1200), (1124, 1199, 1214), (1193, 1192, 1207, 1208), (1186, 1185, 1200, 1201), (1194, 1193, 1208, 1209), (1187, 1186, 1201, 1202), (1195, 1194, 1209, 1210), (1188, 1187, 1202, 1203), (1196, 1195, 1210, 1211), (1189, 1188, 1203, 1204), (1197, 1196, 1211, 1212), (1190, 1189, 1204, 1205), (1198, 1197, 1212, 1213), (1210, 1209, 1224, 1225), (1203, 1202, 1217, 1218), (1211, 1210, 1225, 1226), (1204, 1203, 1218, 1219), (1212, 1211, 1226, 1227), (1205, 1204, 1219, 1220), (1213, 1212, 1227, 1228), (1206, 1205, 1220, 1221), (1214, 1213, 1228, 1229), (1207, 1206, 1221, 1222), (1200, 1063, 1215), (1124, 1214, 1229), (1208, 1207, 1222, 1223), (1201, 1200, 1215, 1216), (1209, 1208, 1223, 1224), (1202, 1201, 1216, 1217), (1229, 1228, 1243, 1244), (1222, 1221, 1236, 1237), (1215, 1063, 1230), (1124, 1229, 1244), (1223, 1222, 1237, 1238), (1216, 1215, 1230, 1231), (1224, 1223, 1238, 1239), (1217, 1216, 1231, 1232), (1225, 1224, 1239, 1240), (1218, 1217, 1232, 1233), (1226, 1225, 1240, 1241), (1219, 1218, 1233, 1234), (1227, 1226, 1241, 1242), (1220, 1219, 1234, 1235), (1228, 1227, 1242, 1243), (1221, 1220, 1235, 1236), (1233, 1232, 1247, 1248), (1241, 1240, 1255, 1256), (1234, 1233, 1248, 1249), (1242, 1241, 1256, 1257), (1235, 1234, 1249, 1250), (1243, 1242, 1257, 1258), (1236, 1235, 1250, 1251), (1244, 1243, 1258, 1259), (1237, 1236, 1251, 1252), (1230, 1063, 1245), (1124, 1244, 1259), (1238, 1237, 1252, 1253), (1231, 1230, 1245, 1246), (1239, 1238, 1253, 1254), (1232, 1231, 1246, 1247), (1240, 1239, 1254, 1255), (1252, 1251, 1266, 1267), (1245, 1063, 1260), (1124, 1259, 1274), (1253, 1252, 1267, 1268), (1246, 1245, 1260, 1261), (1254, 1253, 1268, 1269), (1247, 1246, 1261, 1262), (1255, 1254, 1269, 1270), (1248, 1247, 1262, 1263), (1256, 1255, 1270, 1271), (1249, 1248, 1263, 1264), (1257, 1256, 1271, 1272), (1250, 1249, 1264, 1265), (1258, 1257, 1272, 1273), (1251, 1250, 1265, 1266), (1259, 1258, 1273, 1274), (1271, 1270, 1285, 1286), (1264, 1263, 1278, 1279), (1272, 1271, 1286, 1287), (1265, 1264, 1279, 1280), (1273, 1272, 1287, 1288), (1266, 1265, 1280, 1281), (1274, 1273, 1288, 1289), (1267, 1266, 1281, 1282), (1260, 1063, 1275), (1124, 1274, 1289), (1268, 1267, 1282, 1283), (1261, 1260, 1275, 1276), (1269, 1268, 1283, 1284), (1262, 1261, 1276, 1277), (1270, 1269, 1284, 1285), (1263, 1262, 1277, 1278), (1124, 1289, 1304), (1283, 1282, 1297, 1298), (1276, 1275, 1290, 1291), (1284, 1283, 1298, 1299), (1277, 1276, 1291, 1292), (1285, 1284, 1299, 1300), (1278, 1277, 1292, 1293), (1286, 1285, 1300, 1301), (1279, 1278, 1293, 1294), (1287, 1286, 1301, 1302), (1280, 1279, 1294, 1295), (1288, 1287, 1302, 1303), (1281, 1280, 1295, 1296), (1289, 1288, 1303, 1304), (1282, 1281, 1296, 1297), (1275, 1063, 1290), (1302, 1301, 1316, 1317), (1295, 1294, 1309, 1310), (1303, 1302, 1317, 1318), (1296, 1295, 1310, 1311), (1304, 1303, 1318, 1319), (1297, 1296, 1311, 1312), (1290, 1063, 1305), (1124, 1304, 1319), (1298, 1297, 1312, 1313), (1291, 1290, 1305, 1306), (1299, 1298, 1313, 1314), (1292, 1291, 1306, 1307), (1300, 1299, 1314, 1315), (1293, 1292, 1307, 1308), (1301, 1300, 1315, 1316), (1294, 1293, 1308, 1309), (1306, 1305, 1320, 1321), (1314, 1313, 1328, 1329), (1307, 1306, 1321, 1322), (1315, 1314, 1329, 1330), (1308, 1307, 1322, 1323), (1316, 1315, 1330, 1331), (1309, 1308, 1323, 1324), (1317, 1316, 1331, 1332), (1310, 1309, 1324, 1325), (1318, 1317, 1332, 1333), (1311, 1310, 1325, 1326), (1319, 1318, 1333, 1334), (1312, 1311, 1326, 1327), (1305, 1063, 1320), (1124, 1319, 1334), (1313, 1312, 1327, 1328), (1325, 1324, 1339, 1340), (1333, 1332, 1347, 1348), (1326, 1325, 1340, 1341), (1334, 1333, 1348, 1349), (1327, 1326, 1341, 1342), (1320, 1063, 1335), (1124, 1334, 1349), (1328, 1327, 1342, 1343), (1321, 1320, 1335, 1336), (1329, 1328, 1343, 1344), (1322, 1321, 1336, 1337), (1330, 1329, 1344, 1345), (1323, 1322, 1337, 1338), (1331, 1330, 1345, 1346), (1324, 1323, 1338, 1339), (1332, 1331, 1346, 1347), (1344, 1343, 1358, 1359), (1337, 1336, 1351, 1352), (1345, 1344, 1359, 1360), (1338, 1337, 1352, 1353), (1346, 1345, 1360, 1361), (1339, 1338, 1353, 1354), (1347, 1346, 1361, 1362), (1340, 1339, 1354, 1355), (1348, 1347, 1362, 1363), (1341, 1340, 1355, 1356), (1349, 1348, 1363, 1364), (1342, 1341, 1356, 1357), (1335, 1063, 1350), (1124, 1349, 1364), (1343, 1342, 1357, 1358), (1336, 1335, 1350, 1351), (1363, 1362, 1377, 1378), (1356, 1355, 1370, 1371), (1364, 1363, 1378, 1379), (1357, 1356, 1371, 1372), (1350, 1063, 1365), (1124, 1364, 1379), (1358, 1357, 1372, 1373), (1351, 1350, 1365, 1366), (1359, 1358, 1373, 1374), (1352, 1351, 1366, 1367), (1360, 1359, 1374, 1375), (1353, 1352, 1367, 1368), (1361, 1360, 1375, 1376), (1354, 1353, 1368, 1369), (1362, 1361, 1376, 1377), (1355, 1354, 1369, 1370), (1367, 1366, 1381, 1382), (1375, 1374, 1389, 1390), (1368, 1367, 1382, 1383), (1376, 1375, 1390, 1391), (1369, 1368, 1383, 1384), (1377, 1376, 1391, 1392), (1370, 1369, 1384, 1385), (1378, 1377, 1392, 1393), (1371, 1370, 1385, 1386), (1379, 1378, 1393, 1394), (1372, 1371, 1386, 1387), (1365, 1063, 1380), (1124, 1379, 1394), (1373, 1372, 1387, 1388), (1366, 1365, 1380, 1381), (1374, 1373, 1388, 1389), (1386, 1385, 1400, 1401), (1394, 1393, 1408, 1409), (1387, 1386, 1401, 1402), (1380, 1063, 1395), (1124, 1394, 1409), (1388, 1387, 1402, 1403), (1381, 1380, 1395, 1396), (1389, 1388, 1403, 1404), (1382, 1381, 1396, 1397), (1390, 1389, 1404, 1405), (1383, 1382, 1397, 1398), (1391, 1390, 1405, 1406), (1384, 1383, 1398, 1399), (1392, 1391, 1406, 1407), (1385, 1384, 1399, 1400), (1393, 1392, 1407, 1408), (1405, 1404, 1418, 1419), (1398, 1397, 1411, 1412), (1406, 1405, 1419, 1420), (1399, 1398, 1412, 1413), (1407, 1406, 1420, 1421), (1400, 1399, 1413, 1414), (1408, 1407, 1421, 1422), (1401, 1400, 1414, 1415), (1409, 1408, 1422, 1423), (1402, 1401, 1415, 1416), (1395, 1063, 672), (1124, 1409, 1423), (1403, 1402, 1416, 1417), (1396, 1395, 672, 1410), (1404, 1403, 1417, 1418), (1397, 1396, 1410, 1411)])
me_cube_002.polygons.foreach_set('use_smooth', [0, 0, 0, 0, 0, 0, 0, 0, 0, 0, 0, 0, 0, 0, 0, 0, 0, 0, 0, 0, 0, 0, 0, 0, 0, 0, 0, 0, 0, 0, 0, 0, 0, 0, 0, 0, 0, 0, 0, 0, 0, 0, 0, 0, 0, 0, 0, 0, 0, 0, 0, 0, 0, 0, 0, 0, 0, 0, 0, 0, 0, 0, 0, 0, 0, 0, 0, 0, 0, 0, 0, 0, 0, 0, 0, 0, 0, 0, 0, 0, 0, 0, 0, 0, 0, 0, 0, 0, 0, 0, 0, 0, 0, 0, 0, 0, 0, 0, 0, 0, 0, 0, 0, 0, 0, 0, 0, 0, 0, 0, 0, 0, 0, 0, 0, 0, 0, 0, 0, 0, 0, 0, 0, 0, 0, 0, 0, 0, 0, 0, 0, 0, 0, 0, 0, 0, 0, 0, 0, 0, 0, 0, 0, 0, 0, 0, 0, 0, 0, 0, 0, 0, 0, 0, 0, 0, 0, 0, 0, 0, 0, 0, 0, 0, 0, 0, 0, 0, 0, 0, 0, 0, 0, 0, 0, 0, 0, 0, 0, 0, 0, 0, 0, 0, 0, 0, 0, 0, 0, 0, 0, 0, 0, 0, 0, 0, 0, 0, 0, 0, 0, 0, 0, 0, 0, 0, 0, 0, 0, 0, 0, 0, 0, 0, 0, 0, 0, 0, 0, 0, 0, 0, 0, 0, 0, 0, 0, 0, 0, 0, 0, 0, 0, 0, 0, 0, 0, 0, 0, 0, 0, 0, 0, 0, 0, 0, 0, 0, 0, 0, 0, 0, 0, 0, 0, 0, 0, 0, 0, 0, 0, 0, 0, 0, 0, 0, 0, 0, 0, 0, 0, 0, 0, 0, 0, 0, 0, 0, 0, 0, 0, 0, 0, 0, 0, 0, 0, 0, 0, 0, 0, 0, 0, 0, 0, 0, 0, 0, 0, 0, 0, 0, 0, 0, 0, 0, 0, 0, 0, 0, 0, 0, 0, 0, 0, 0, 0, 0, 0, 0, 0, 0, 0, 0, 0, 0, 0, 0, 0, 0, 0, 0, 0, 0, 0, 0, 0, 0, 0, 0, 0, 0, 0, 0, 0, 0, 0, 0, 0, 0, 0, 0, 0, 0, 0, 0, 0, 0, 0, 0, 0, 0, 0, 0, 0, 0, 0, 0, 0, 0, 0, 0, 0, 0, 0, 0, 0, 0, 0, 0, 0, 0, 0, 0, 0, 0, 0, 0, 0, 0, 0, 0, 0, 0, 0, 0, 0, 0, 0, 0, 0, 0, 0, 0, 0, 0, 0, 0, 0, 0, 0, 0, 0, 0, 0, 0, 0, 0, 0, 0, 0, 0, 0, 0, 0, 0, 0, 0, 0, 0, 0, 0, 0, 0, 0, 0, 0, 0, 0, 0, 0, 0, 0, 0, 0, 0, 0, 0, 0, 0, 0, 0, 0, 0, 0, 0, 0, 0, 0, 0, 0, 0, 0, 0, 0, 0, 0, 0, 0, 0, 0, 0, 0, 0, 0, 0, 0, 0, 0, 0, 0, 0, 0, 0, 0, 0, 0, 0, 0, 0, 0, 0, 0, 0, 0, 0, 0, 0, 0, 0, 0, 0, 0, 0, 0, 0, 0, 0, 0, 0, 0, 0, 0, 0, 0, 0, 0, 0, 0, 0, 0, 0, 0, 0, 0, 0, 0, 0, 0, 0, 0, 0, 0, 0, 0, 0, 0, 0, 0, 0, 0, 0, 0, 0, 0, 0, 0, 0, 0, 0, 0, 0, 0, 0, 0, 0, 0, 0, 0, 0, 0, 0, 0, 0, 0, 0, 0, 0, 0, 0, 0, 0, 0, 0, 0, 0, 0, 0, 0, 0, 0, 0, 0, 0, 0, 0, 0, 0, 0, 0, 0, 0, 0, 0, 0, 0, 0, 0, 0, 0, 0, 0, 0, 0, 0, 0, 0, 0, 0, 0, 0, 0, 0, 0, 0, 0, 0, 0, 0, 0, 0, 0, 0, 0, 0, 0, 0, 0, 0, 0, 0, 0, 0, 0, 0, 0, 0, 0, 0, 0, 0, 0, 0, 0, 0, 0, 0, 0, 0, 0, 0, 0, 0, 0, 0, 0, 0, 0, 0, 0, 0, 0, 0, 0, 0, 0, 0, 0, 0, 0, 0, 0, 0, 0, 0, 0, 0, 0, 0, 0, 0, 0, 0, 0, 0, 0, 1, 1, 1, 1, 1, 1, 1, 1, 1, 1, 1, 1, 1, 1, 1, 1, 1, 1, 1, 1, 1, 1, 1, 1, 1, 1, 1, 1, 1, 1, 1, 1, 1, 1, 1, 1, 1, 1, 1, 1, 1, 1, 1, 1, 1, 1, 1, 1, 1, 1, 1, 1, 1, 1, 1, 1, 1, 1, 1, 1, 1, 1, 1, 1, 1, 1, 1, 1, 1, 1, 1, 1, 1, 1, 1, 1, 1, 1, 1, 1, 1, 1, 1, 1, 1, 1, 1, 1, 1, 1, 1, 1, 1, 1, 1, 1, 1, 1, 1, 1, 1, 1, 1, 1, 1, 1, 1, 1, 1, 1, 1, 1, 1, 1, 1, 1, 1, 1, 1, 1, 1, 1, 1, 1, 1, 1, 1, 1, 1, 1, 1, 1, 1, 1, 1, 1, 1, 1, 1, 1, 1, 1, 1, 1, 1, 1, 1, 1, 1, 1, 1, 1, 1, 1, 1, 1, 1, 1, 1, 1, 1, 1, 1, 1, 1, 1, 1, 1, 1, 1, 1, 1, 1, 1, 1, 1, 1, 1, 1, 1, 1, 1, 1, 1, 1, 1, 1, 1, 1, 1, 1, 1, 1, 1, 1, 1, 1, 1, 1, 1, 1, 1, 1, 1, 1, 1, 1, 1, 1, 1, 1, 1, 1, 1, 1, 1, 1, 1, 1, 1, 1, 1, 1, 1, 1, 1, 1, 1, 1, 1, 1, 1, 1, 1, 1, 1, 1, 1, 1, 1, 1, 1, 1, 1, 1, 1, 1, 1, 1, 1, 1, 1, 1, 1, 1, 1, 1, 1, 1, 1, 1, 1, 1, 1, 1, 1, 1, 1, 1, 1, 1, 1, 1, 1, 1, 1, 1, 1, 1, 1, 1, 1, 1, 1, 1, 1, 1, 1, 1, 1, 1, 1, 1, 1, 1, 1, 1, 1, 1, 1, 1, 1, 1, 1, 1, 1, 1, 1, 1, 1, 1, 1, 1, 1, 1, 1, 1, 1, 1, 1, 1, 1, 1, 1, 1, 1, 1, 1, 1, 1, 1, 1, 1, 1, 1, 1, 1, 1, 1, 1, 1, 1, 1, 1, 1, 1, 1, 1, 1, 1, 1, 1, 1, 1, 1, 1, 1, 1, 1, 1, 1, 1, 1, 1, 1, 1, 1, 1, 1, 1, 1, 1, 1, 1, 1, 1, 1, 1, 1, 1, 1, 1, 1, 1, 1, 1, 1, 1, 1, 1, 1, 1, 1, 1, 1, 1, 1, 1, 1, 1, 1, 1, 1, 1, 1, 1, 1, 1, 1, 1, 1, 1, 1, 1, 1, 1, 1, 1, 1, 1, 1, 1, 1, 1, 1, 1, 1, 1, 1, 1, 1, 1, 1, 1, 1, 1, 1, 1, 1, 1, 1, 1, 1, 1, 1, 1, 1, 1, 1, 1, 1, 1, 1, 1, 1, 1, 1, 1, 1, 1, 1, 1, 1, 1, 1, 1, 1, 1, 1, 1, 1, 1, 1, 1, 1, 1, 1, 1, 1, 1, 1, 1, 1, 1, 1, 1, 1, 1, 1, 1, 1, 1, 1, 1, 1, 1, 1, 1, 1, 1, 1, 1, 1, 1, 1, 1, 1, 1, 1, 1, 1, 1, 1, 1, 1, 1, 1, 1, 1, 1, 1, 1, 1, 1, 1, 1, 1, 1, 1, 1, 1, 1, 1, 1, 1, 1, 1, 1, 1, 1, 1, 1, 1, 1, 1, 1, 1, 1, 1, 1, 1, 1, 1, 1, 1, 1, 1, 1, 1, 1, 1, 1, 1, 1, 1, 1, 1, 1, 1, 1, 1, 1, 1, 1, 1, 1, 1, 1, 1, 1, 1, 1, 1, 1, 1, 1, 1, 1, 1, 1, 1, 1, 1, 1, 1, 1, 1, 1, 1, 1, 1, 1, 1, 1, 1, 1, 1, 1, 1, 1, 1, 1, 1, 1, 1, 1, 1, 1, 1, 1, 1, 1, 1, 1, 1, 1, 1, 1, 1, 1, 1, 1, 1, 1, 1, 1, 1, 1, 1, 1, 1, 1, 1, 1, 1, 1, 1, 1, 1, 1, 1, 1, 1, 1, 1, 1, 1, 1, 1, 1, 1, 1, 1, 1, 1, 1, 1, 1, 1, 1, 1, 1, 1, 1, 1, 1, 1, 1, 1, 1, 1, 1, 1, 1, 1, 1, 1, 1, 1, 1, 1, 1, 1, 1, 1, 1, 1, 1, 1, 1, 1, 1, 1, 1, 1, 1, 1, 1, 1, 1, 1, 1, 1, 1, 1, 1, 1, 1, 1, 1, 1, 1, 1, 1, 1, 1, 1, 1, 1, 1, 1, 1, 1, 1, 1, 1, 1, 1, 1, 1, 1, 1, 1, 1, 1, 1, 1, 1, 1, 1, 1, 1, 1, 1, 1, 1, 1, 1, 1, 1, 1, 1, 1, 1, 1, 1, 1, 1, 1, 1, 1, 1, 1, 1, 1, 1, 1, 1, 1, 1, 1, 1, 1, 1, 1, 1, 1, 1, 1, 1, 1, 1, 1, 1, 1, 1, 1, 1, 1, 1])
me_cube_002.polygons.foreach_set('material_index', [0, 0, 0, 0, 0, 0, 0, 0, 0, 0, 0, 0, 0, 0, 0, 0, 0, 0, 0, 0, 0, 0, 0, 0, 0, 0, 0, 0, 0, 0, 0, 0, 0, 0, 0, 0, 0, 0, 0, 0, 0, 0, 0, 0, 0, 0, 0, 0, 0, 0, 0, 0, 0, 0, 0, 0, 0, 0, 0, 0, 0, 0, 0, 0, 0, 0, 0, 0, 0, 0, 0, 0, 0, 0, 0, 0, 0, 0, 0, 0, 0, 0, 0, 0, 0, 0, 0, 0, 0, 0, 0, 0, 0, 0, 0, 0, 0, 0, 0, 0, 0, 0, 0, 0, 0, 0, 0, 0, 0, 0, 0, 0, 0, 0, 0, 0, 0, 0, 0, 0, 0, 0, 0, 0, 0, 0, 0, 0, 0, 0, 0, 0, 0, 0, 0, 0, 0, 0, 0, 0, 0, 0, 0, 0, 0, 0, 0, 0, 0, 0, 0, 0, 0, 0, 0, 0, 0, 0, 0, 0, 0, 0, 0, 0, 0, 0, 0, 0, 0, 0, 0, 0, 0, 0, 0, 0, 0, 0, 0, 0, 0, 0, 0, 0, 0, 0, 0, 0, 0, 0, 0, 0, 0, 0, 0, 0, 0, 0, 0, 0, 0, 0, 0, 0, 0, 0, 0, 0, 0, 0, 0, 0, 0, 0, 0, 0, 0, 0, 0, 0, 0, 0, 0, 0, 0, 0, 0, 0, 0, 0, 0, 0, 0, 0, 0, 0, 0, 0, 0, 0, 0, 0, 0, 0, 0, 0, 0, 0, 0, 0, 0, 0, 0, 0, 0, 0, 0, 0, 0, 0, 0, 0, 0, 0, 0, 0, 0, 0, 0, 0, 0, 0, 0, 0, 0, 0, 0, 0, 0, 0, 0, 0, 0, 0, 0, 0, 0, 0, 0, 0, 0, 0, 0, 0, 0, 0, 0, 0, 0, 0, 0, 0, 0, 0, 0, 0, 0, 0, 0, 0, 0, 0, 0, 0, 0, 0, 0, 0, 0, 0, 0, 0, 0, 0, 0, 0, 0, 0, 0, 0, 0, 0, 0, 0, 0, 0, 0, 0, 0, 0, 0, 0, 0, 0, 0, 0, 0, 0, 0, 0, 0, 0, 0, 0, 0, 0, 0, 0, 0, 0, 0, 0, 0, 0, 0, 0, 0, 0, 0, 0, 0, 0, 0, 0, 0, 0, 0, 0, 0, 0, 0, 0, 0, 0, 0, 0, 0, 0, 0, 0, 0, 0, 0, 0, 0, 0, 0, 0, 0, 0, 0, 0, 0, 0, 0, 0, 0, 0, 0, 0, 0, 0, 0, 0, 0, 0, 0, 0, 0, 0, 0, 0, 0, 0, 0, 0, 0, 0, 0, 0, 0, 0, 0, 0, 0, 0, 0, 0, 0, 0, 0, 0, 0, 0, 0, 0, 0, 0, 0, 0, 0, 0, 0, 0, 0, 0, 0, 0, 0, 0, 0, 0, 0, 0, 0, 0, 0, 0, 0, 0, 0, 0, 0, 0, 0, 0, 0, 0, 0, 0, 0, 0, 0, 0, 0, 0, 0, 0, 0, 0, 0, 0, 0, 0, 0, 0, 0, 0, 0, 0, 0, 0, 0, 0, 0, 0, 0, 0, 0, 0, 0, 0, 0, 0, 0, 0, 0, 0, 0, 0, 0, 0, 0, 0, 0, 0, 0, 0, 0, 0, 0, 0, 0, 0, 0, 0, 0, 0, 0, 0, 0, 0, 0, 0, 0, 0, 0, 0, 0, 0, 0, 0, 0, 0, 0, 0, 0, 0, 0, 0, 0, 0, 0, 0, 0, 0, 0, 0, 0, 0, 0, 0, 0, 0, 0, 0, 0, 0, 0, 0, 0, 0, 0, 0, 0, 0, 0, 0, 0, 0, 0, 0, 0, 0, 0, 0, 0, 0, 0, 0, 0, 0, 0, 0, 0, 0, 0, 0, 0, 0, 0, 0, 0, 0, 0, 0, 0, 0, 0, 0, 0, 0, 0, 0, 0, 0, 0, 0, 0, 0, 0, 0, 0, 0, 0, 0, 0, 0, 0, 0, 0, 0, 0, 0, 0, 0, 0, 0, 0, 0, 0, 0, 0, 0, 0, 0, 0, 0, 0, 0, 0, 0, 0, 0, 0, 0, 0, 0, 0, 0, 0, 0, 0, 0, 0, 0, 0, 0, 0, 0, 0, 0, 0, 0, 0, 0, 1, 1, 1, 1, 1, 1, 1, 1, 1, 1, 1, 1, 1, 1, 1, 1, 1, 1, 1, 1, 1, 1, 1, 1, 1, 1, 1, 1, 1, 1, 1, 1, 1, 1, 1, 1, 1, 1, 1, 1, 1, 1, 1, 1, 1, 1, 1, 1, 1, 1, 1, 1, 1, 1, 1, 1, 1, 1, 1, 1, 1, 1, 1, 1, 1, 1, 1, 1, 1, 1, 1, 1, 1, 1, 1, 1, 1, 1, 1, 1, 1, 1, 1, 1, 1, 1, 1, 1, 1, 1, 1, 1, 1, 1, 1, 1, 1, 1, 1, 1, 1, 1, 1, 1, 1, 1, 1, 1, 1, 1, 1, 1, 1, 1, 1, 1, 1, 1, 1, 1, 1, 1, 1, 1, 1, 1, 1, 1, 1, 1, 1, 1, 1, 1, 1, 1, 1, 1, 1, 1, 1, 1, 1, 1, 1, 1, 1, 1, 1, 1, 1, 1, 1, 1, 1, 1, 1, 1, 1, 1, 1, 1, 1, 1, 1, 1, 1, 1, 1, 1, 1, 1, 1, 1, 1, 1, 1, 1, 1, 1, 1, 1, 1, 1, 1, 1, 1, 1, 1, 1, 1, 1, 1, 1, 1, 1, 1, 1, 1, 1, 1, 1, 1, 1, 1, 1, 1, 1, 1, 1, 1, 1, 1, 1, 1, 1, 1, 1, 1, 1, 1, 1, 1, 1, 1, 1, 1, 1, 1, 1, 1, 1, 1, 1, 1, 1, 1, 1, 1, 1, 1, 1, 1, 1, 1, 1, 1, 1, 1, 1, 1, 1, 1, 1, 1, 1, 1, 1, 1, 1, 1, 1, 1, 1, 1, 1, 1, 1, 1, 1, 1, 1, 1, 1, 1, 1, 1, 1, 1, 1, 1, 1, 1, 1, 1, 1, 1, 1, 1, 1, 1, 1, 1, 1, 1, 1, 1, 1, 1, 1, 1, 1, 1, 1, 1, 1, 1, 1, 1, 1, 1, 1, 1, 1, 1, 1, 1, 1, 1, 1, 1, 1, 1, 1, 1, 1, 1, 1, 1, 1, 1, 1, 1, 1, 1, 1, 1, 1, 1, 1, 1, 1, 1, 1, 1, 1, 1, 1, 1, 1, 1, 1, 1, 1, 1, 1, 1, 1, 1, 1, 1, 1, 1, 1, 1, 1, 1, 1, 1, 1, 1, 1, 1, 1, 1, 1, 1, 1, 1, 1, 1, 1, 1, 1, 1, 1, 1, 1, 1, 1, 1, 1, 1, 1, 1, 1, 1, 1, 1, 1, 1, 1, 1, 1, 1, 1, 1, 1, 1, 1, 1, 1, 1, 1, 1, 1, 1, 1, 1, 1, 1, 1, 1, 1, 1, 1, 1, 1, 1, 1, 1, 1, 1, 1, 1, 1, 1, 1, 1, 1, 1, 1, 1, 1, 1, 1, 1, 1, 1, 1, 1, 1, 1, 1, 1, 1, 1, 1, 1, 1, 1, 1, 1, 1, 1, 1, 1, 1, 1, 1, 1, 1, 1, 1, 1, 1, 1, 1, 1, 1, 1, 1, 1, 1, 1, 1, 1, 1, 1, 1, 1, 1, 1, 1, 1, 1, 1, 1, 1, 1, 1, 1, 1, 1, 1, 1, 1, 1, 1, 1, 1, 1, 1, 1, 1, 1, 1, 1, 1, 1, 1, 1, 1, 1, 1, 1, 1, 1, 1, 1, 1, 1, 1, 1, 1, 1, 1, 1, 1, 1, 1, 1, 1, 1, 1, 1, 1, 1, 1, 1, 1, 1, 1, 1, 1, 1, 1, 1, 1, 1, 1, 1, 1, 1, 1, 1, 1, 1, 1, 1, 1, 1, 1, 1, 1, 1, 1, 1, 1, 1, 1, 1, 1, 1, 1, 1, 1, 1, 1, 1, 1, 1, 1, 1, 1, 1, 1, 1, 1, 1, 1, 1, 1, 1, 1, 1, 1, 1, 1, 1, 1, 1, 1, 1, 1, 1, 1, 1, 1, 1, 1, 1, 1, 1, 1, 1, 1, 1, 1, 1, 1, 1, 1, 1, 1, 1, 1, 1, 1, 1, 1, 1, 1, 1, 1, 1, 1, 1, 1, 1, 1, 1, 1, 1, 1, 1, 1, 1, 1, 1, 1, 1, 1, 1, 1, 1, 1, 1, 1, 1, 1, 1, 1, 1, 1, 1, 1, 1, 1, 1, 1, 1, 1, 1, 1, 1, 1, 1, 1, 1, 1, 1, 1, 1, 1, 1, 1, 1, 1, 1, 1, 1, 1, 1, 1, 1, 1, 1, 1, 1, 1, 1, 1, 1, 1, 1, 1, 1, 1, 1, 1, 1, 1, 1, 1, 1, 1, 1, 1, 1, 1, 1, 1, 1, 1, 1, 1, 1, 1, 1, 1, 1, 1, 1, 1, 1, 1, 1, 1, 1, 1, 1, 1, 1, 1, 1, 1, 1, 1, 1, 1, 1, 1, 1, 1, 1, 1, 1, 1, 1, 1, 1, 1, 1, 1, 1, 1, 1, 1, 1, 1, 1, 1, 1, 1, 1, 1, 1, 1, 1, 1, 1, 1, 1, 1, 1, 1, 1, 1, 1])
me_cube_002.materials.append(mat_wood)
me_cube_002.materials.append(mat_gong)
me_cube_002.use_remesh_preserve_volume = False
me_cube_002.use_remesh_preserve_attributes = False
me_cube_002.use_mirror_vertex_groups = False
me_cube_002.update()

# ---- curves / text
cu_beziercurve = bpy.data.curves.new('BezierCurve', 'CURVE')
cu_beziercurve.dimensions = '3D'
_sp = cu_beziercurve.splines.new('BEZIER'); _sp.bezier_points.add(1)
_sp.bezier_points.foreach_set('co', [-0.5257, -0.7499, -0.03822, 0.5224, 0.6758, 0.05027])
_sp.bezier_points.foreach_set('handle_left', [-1.026, -1.25, -0.03822, 0.4885, -0.08785, 0.1744])
_sp.bezier_points.foreach_set('handle_right', [-0.02573, -0.2499, -0.03822, 0.5663, 1.662, -0.11])
for _p, _l, _r in zip(_sp.bezier_points, ['ALIGNED', 'ALIGNED'], ['ALIGNED', 'ALIGNED']): _p.handle_left_type = _l; _p.handle_right_type = _r
_sp.order_u = 0
_sp.order_v = 0
cu_beziercurve.materials.append(mat_string)
cu_beziercurve.use_path = True
cu_beziercurve.use_path_clamp = True
cu_beziercurve.bevel_resolution = 2
cu_beziercurve.bevel_depth = 0.05
cu_beziercurve.fill_mode = 'FULL'
cu_beziercurve_001 = bpy.data.curves.new('BezierCurve.001', 'CURVE')
cu_beziercurve_001.dimensions = '3D'
_sp = cu_beziercurve_001.splines.new('BEZIER'); _sp.bezier_points.add(1)
_sp.bezier_points.foreach_set('co', [-0.5257, -0.7499, -0.03822, 0.5224, 0.6758, 0.05027])
_sp.bezier_points.foreach_set('handle_left', [-1.026, -1.25, -0.03822, 0.4885, -0.08785, 0.1744])
_sp.bezier_points.foreach_set('handle_right', [-0.02573, -0.2499, -0.03822, 0.5663, 1.662, -0.11])
for _p, _l, _r in zip(_sp.bezier_points, ['ALIGNED', 'ALIGNED'], ['ALIGNED', 'ALIGNED']): _p.handle_left_type = _l; _p.handle_right_type = _r
_sp.order_u = 0
_sp.order_v = 0
cu_beziercurve_001.materials.append(mat_string)
cu_beziercurve_001.use_path = True
cu_beziercurve_001.use_path_clamp = True
cu_beziercurve_001.bevel_resolution = 2
cu_beziercurve_001.bevel_depth = 0.05
cu_beziercurve_001.fill_mode = 'FULL'

# ---- objects
ob_beziercurve = bpy.data.objects.new('BezierCurve', cu_beziercurve)
ob_cube_002 = bpy.data.objects.new('Cube.002', me_cube_002)
ob_beziercurve_001 = bpy.data.objects.new('BezierCurve.001', cu_beziercurve_001)

# ---- transforms, parenting, visibility, modifiers, constraints
ob_beziercurve.location = (0.3161, 1.324, 5.793)
ob_beziercurve.rotation_euler = (0.0, 1.571, 3.142)
ob_beziercurve.lineart.crease_threshold = 0.0
ob_cube_002.location = (0.2331, -2.384e-07, 3.466)
ob_cube_002.scale = (0.5, 0.5, 4.0)
ob_cube_002.lineart.crease_threshold = 0.0
ob_beziercurve_001.location = (0.1734, -1.324, 5.793)
ob_beziercurve_001.rotation_euler = (0.0, 1.571, 0.0)
ob_beziercurve_001.lineart.crease_threshold = 0.0

# ---- collection membership
col_collection_1.objects.link(ob_beziercurve)
col_collection_1.objects.link(ob_cube_002)
col_collection_1.objects.link(ob_beziercurve_001)

# ---- scene / render settings (as saved in the file)
scene.frame_start = 1; scene.frame_end = 250; scene.frame_set(2)
scene.render.engine = 'BLENDER_EEVEE_NEXT'
scene.render.resolution_percentage = 50
scene.render.dither_intensity = 0.0
scene.cycles.use_denoising = False
scene.cycles.samples = 128
scene.cycles.sampling_pattern = 'TABULATED_SOBOL'
scene.cycles.use_adaptive_sampling = False
scene.cycles.use_light_tree = False
scene.cycles.blur_glossy = 0.0
scene.cycles.sample_clamp_indirect = 0.0
scene.view_settings.view_transform = 'Standard'
bpy.context.view_layer.update()

# ---- added for rendering (the .blend has no active camera and no usable light): camera, sun
cam_auto = bpy.data.cameras.new('AutoCamera')
cam_auto.lens = 50.0
cam_auto.sensor_width = 36.0
cam_auto.clip_end = 1000.0
ob_auto_camera = bpy.data.objects.new('AutoCamera', cam_auto)
scene.collection.objects.link(ob_auto_camera)
ob_auto_camera.location = (13.6058, -16.327, 14.8847)
ob_auto_camera.rotation_euler = (1.09748, -7.21219e-08, 0.694738)
scene.camera = ob_auto_camera
light_auto_sun = bpy.data.lights.new('AutoSun', 'SUN')
light_auto_sun.energy = 3.0
light_auto_sun.angle = 0.0523599
ob_auto_sun = bpy.data.objects.new('AutoSun', light_auto_sun)
scene.collection.objects.link(ob_auto_sun)
ob_auto_sun.rotation_euler = (0.872665, 0.174533, 0.523599)
bpy.context.view_layer.update()
